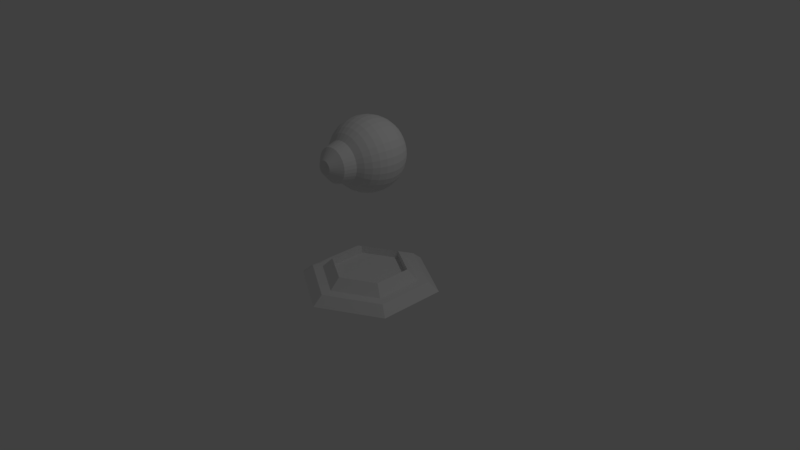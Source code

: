# Source: Turret.blend  (saved by Blender 2.79.0; exported with 4.5.12 LTS)
import bpy
from mathutils import Matrix  # noqa: F401  (used for matrix-valued properties, if any)

bpy.ops.wm.read_factory_settings(use_empty=True)
scene = bpy.context.scene
scene.name = 'Scene'

# ---- collections
col_collection_1 = bpy.data.collections.new('Collection 1'); scene.collection.children.link(col_collection_1)

# ---- world
world_world = bpy.data.worlds.new('World'); scene.world = world_world
world_world.color = (0.05088, 0.05088, 0.05088)
world_world.use_sun_shadow = False
world_world.sun_shadow_jitter_overblur = 0.0
world_world.cycles.sampling_method = 'MANUAL'

# ---- cameras
cam_camera = bpy.data.cameras.new('Camera')
cam_camera.clip_end = 100.0
cam_camera.lens = 35.0
cam_camera.sensor_width = 32.0
cam_camera.sensor_height = 18.0
cam_camera.ortho_scale = 7.314
cam_camera.dof.focus_distance = 0.0
cam_camera.dof.aperture_fstop = 128.0

# ---- lights
light_lamp = bpy.data.lights.new('Lamp', 'POINT')
light_lamp.transmission_factor = 0.0
light_lamp.cutoff_distance = 30.0
light_lamp.energy = 100.0
light_lamp.shadow_buffer_clip_start = 1.001
light_lamp.shadow_soft_size = 0.1
light_lamp.shadow_maximum_resolution = 0.006
light_lamp.use_absolute_resolution = True

# ---- meshes
me_sphere = bpy.data.meshes.new('Sphere')
me_sphere.from_pydata([(1.74e-07, 3.024e-06, 0.6168), (-0.09179, -0.01826, -0.4705), (-0.18, -0.03582, -0.4432), (-0.2614, -0.052, -0.3989), (-0.3327, -0.06618, -0.3392), (-0.3912, -0.07781, -0.2665), (-0.4347, -0.08646, -0.1836), (-0.4614, -0.09179, -0.09358), (-0.4705, -0.09358, 6.801e-07), (-0.4614, -0.09179, 0.09358), (-0.4347, -0.08646, 0.1836), (-0.3912, -0.07781, 0.2665), (-0.3327, -0.06617, 0.3392), (-0.2614, -0.05199, 0.3989), (-0.2201, -0.04377, 0.5512), (-0.09179, -0.01825, 0.6678), (-0.08646, -0.03582, -0.4705), (-0.1696, -0.07025, -0.4432), (-0.2462, -0.102, -0.3989), (-0.3134, -0.1298, -0.3392), (-0.3685, -0.1526, -0.2665), (-0.4094, -0.1696, -0.1836), (-0.4347, -0.18, -0.09358), (-0.4432, -0.1836, 1.348e-06), (-0.4347, -0.18, 0.09359), (-0.4094, -0.1696, 0.1836), (-0.3685, -0.1526, 0.2665), (-0.3134, -0.1298, 0.3392), (-0.2462, -0.102, 0.3989), (-0.2073, -0.08586, 0.5512), (-0.08646, -0.03581, 0.6678), (-0.07781, -0.052, -0.4705), (-0.1526, -0.102, -0.4432), (-0.2216, -0.1481, -0.3989), (-0.282, -0.1885, -0.3392), (-0.3316, -0.2216, -0.2665), (-0.3685, -0.2462, -0.1836), (-0.3912, -0.2614, -0.09358), (-0.3989, -0.2665, 1.963e-06), (-0.3912, -0.2614, 0.09359), (-0.3685, -0.2462, 0.1836), (-0.3316, -0.2216, 0.2665), (-0.282, -0.1884, 0.3392), (-0.2216, -0.1481, 0.3989), (-0.1866, -0.1246, 0.5512), (-0.07781, -0.05199, 0.6678), (-0.06617, -0.06618, -0.4705), (-0.1298, -0.1298, -0.4432), (-0.1884, -0.1885, -0.3989), (-0.2398, -0.2399, -0.3392), (-0.282, -0.282, -0.2665), (-0.3134, -0.3134, -0.1836), (-0.3327, -0.3327, -0.09358), (-0.3392, -0.3392, 2.5e-06), (-0.3327, -0.3327, 0.09359), (-0.3134, -0.3134, 0.1836), (-0.282, -0.282, 0.2665), (-0.2398, -0.2398, 0.3392), (-0.1884, -0.1884, 0.3989), (-0.1586, -0.1586, 0.5512), (-0.06617, -0.06617, 0.6678), (-0.05199, -0.07782, -0.4705), (-0.102, -0.1526, -0.4432), (-0.1481, -0.2216, -0.3989), (-0.1884, -0.282, -0.3392), (-0.2216, -0.3316, -0.2665), (-0.2462, -0.3685, -0.1836), (-0.2614, -0.3912, -0.09358), (-0.2665, -0.3989, 2.941e-06), (-0.2614, -0.3912, 0.09359), (-0.2462, -0.3685, 0.1836), (-0.2216, -0.3316, 0.2665), (-0.1884, -0.282, 0.3392), (-0.1481, -0.2216, 0.3989), (-0.1247, -0.1865, 0.5512), (-0.05199, -0.07781, 0.6678), (-0.03581, -0.08646, -0.4705), (-0.07025, -0.1696, -0.4432), (-0.102, -0.2462, -0.3989), (-0.1298, -0.3134, -0.3392), (-0.1526, -0.3685, -0.2665), (-0.1696, -0.4094, -0.1836), (-0.18, -0.4347, -0.09358), (-0.1836, -0.4432, 3.267e-06), (-0.18, -0.4347, 0.09359), (-0.1696, -0.4094, 0.1836), (-0.1526, -0.3685, 0.2665), (-0.1298, -0.3134, 0.3392), (-0.102, -0.2462, 0.3989), (-0.08586, -0.2073, 0.5512), (-0.03581, -0.08646, 0.6678), (-0.01826, -0.09179, -0.4705), (-0.03581, -0.18, -0.4432), (-0.05199, -0.2614, -0.3989), (-0.06617, -0.3327, -0.3392), (-0.07781, -0.3912, -0.2665), (-0.08646, -0.4347, -0.1836), (-0.09179, -0.4614, -0.09358), (-0.09358, -0.4705, 3.466e-06), (-0.09179, -0.4614, 0.09359), (-0.08646, -0.4347, 0.1836), (-0.07781, -0.3912, 0.2665), (-0.06617, -0.3327, 0.3392), (-0.05199, -0.2614, 0.3989), (-0.04377, -0.22, 0.5512), (-0.01826, -0.09178, 0.6678), (1.655e-07, -0.09359, -0.4705), (1.914e-07, -0.1836, -0.4432), (2.158e-07, -0.2665, -0.3989), (2.448e-07, -0.3392, -0.3392), (2.738e-07, -0.3989, -0.2665), (2.628e-07, -0.4432, -0.1836), (3.325e-07, -0.4705, -0.09358), (3.323e-07, -0.4797, 3.53e-06), (3.406e-07, -0.4705, 0.09359), (2.574e-07, -0.4432, 0.1836), (2.971e-07, -0.3989, 0.2665), (2.744e-07, -0.3392, 0.3392), (2.649e-07, -0.2665, 0.3989), (2.414e-07, -0.2244, 0.5512), (1.977e-07, -0.09358, 0.6678), (0.01826, -0.09179, -0.4705), (0.03581, -0.18, -0.4432), (0.05199, -0.2614, -0.3989), (0.06617, -0.3327, -0.3392), (0.07781, -0.3912, -0.2665), (0.08646, -0.4347, -0.1836), (0.09179, -0.4614, -0.09358), (0.09358, -0.4705, 3.458e-06), (0.09179, -0.4614, 0.09359), (0.08646, -0.4347, 0.1836), (0.07781, -0.3912, 0.2665), (0.06617, -0.3327, 0.3392), (0.05199, -0.2614, 0.3989), (0.04377, -0.22, 0.5512), (0.01826, -0.09178, 0.6678), (0.03581, -0.08646, -0.4705), (0.07025, -0.1696, -0.4432), (0.102, -0.2462, -0.3989), (0.1298, -0.3134, -0.3392), (0.1526, -0.3685, -0.2665), (0.1696, -0.4094, -0.1836), (0.18, -0.4347, -0.09358), (0.1836, -0.4432, 3.251e-06), (0.18, -0.4347, 0.09359), (0.1696, -0.4094, 0.1836), (0.1526, -0.3685, 0.2665), (0.1298, -0.3134, 0.3392), (0.102, -0.2462, 0.3989), (0.08586, -0.2073, 0.5512), (0.03581, -0.08646, 0.6678), (0.05199, -0.07782, -0.4705), (0.102, -0.1526, -0.4432), (0.1481, -0.2216, -0.3989), (0.1884, -0.282, -0.3392), (0.2216, -0.3316, -0.2665), (0.2462, -0.3685, -0.1836), (0.2614, -0.3912, -0.09358), (0.2665, -0.3989, 2.917e-06), (0.2614, -0.3912, 0.09359), (0.2462, -0.3685, 0.1836), (0.2216, -0.3316, 0.2665), (0.1884, -0.282, 0.3392), (0.1481, -0.2216, 0.3989), (0.1247, -0.1865, 0.5512), (0.05199, -0.07781, 0.6678), (0.06617, -0.06618, -0.4705), (0.1298, -0.1298, -0.4432), (0.1884, -0.1885, -0.3989), (0.2398, -0.2399, -0.3392), (0.282, -0.282, -0.2665), (0.3134, -0.3134, -0.1836), (0.3327, -0.3327, -0.09358), (0.3392, -0.3392, 2.471e-06), (0.3327, -0.3327, 0.09359), (0.3134, -0.3134, 0.1836), (0.282, -0.282, 0.2665), (0.2398, -0.2398, 0.3392), (0.1884, -0.1884, 0.3989), (0.1586, -0.1586, 0.5512), (0.06617, -0.06617, 0.6678), (0.07781, -0.052, -0.4705), (0.1526, -0.102, -0.4432), (0.2216, -0.1481, -0.3989), (0.282, -0.1884, -0.3392), (0.3316, -0.2216, -0.2665), (0.3685, -0.2462, -0.1836), (0.3912, -0.2614, -0.09358), (0.3989, -0.2665, 1.928e-06), (0.3912, -0.2614, 0.09359), (0.3685, -0.2462, 0.1836), (0.3316, -0.2216, 0.2665), (0.282, -0.1884, 0.3392), (0.2216, -0.1481, 0.3989), (0.1866, -0.1246, 0.5512), (0.07781, -0.05199, 0.6678), (0.08646, -0.03582, -0.4705), (0.1696, -0.07025, -0.4432), (0.2462, -0.102, -0.3989), (0.3134, -0.1298, -0.3392), (0.3685, -0.1526, -0.2665), (0.4094, -0.1696, -0.1836), (0.4347, -0.18, -0.09358), (0.4432, -0.1836, 1.309e-06), (0.4347, -0.18, 0.09359), (0.4094, -0.1696, 0.1836), (0.3685, -0.1526, 0.2665), (0.3134, -0.1298, 0.3392), (0.2462, -0.102, 0.3989), (0.2073, -0.08586, 0.5512), (0.08646, -0.03581, 0.6678), (0.09179, -0.01826, -0.4705), (0.18, -0.03582, -0.4432), (0.2614, -0.052, -0.3989), (0.3327, -0.06618, -0.3392), (0.3912, -0.07781, -0.2665), (0.4347, -0.08646, -0.1836), (0.4614, -0.09179, -0.09358), (0.4705, -0.09358, 6.39e-07), (0.4614, -0.09179, 0.09358), (0.4347, -0.08646, 0.1836), (0.3912, -0.07781, 0.2665), (0.3327, -0.06617, 0.3392), (0.2614, -0.05199, 0.3989), (0.2201, -0.04377, 0.5512), (0.09179, -0.01825, 0.6678), (0.09358, -3.465e-06, -0.4705), (0.1836, -3.257e-06, -0.4432), (0.2665, -2.894e-06, -0.3989), (0.3392, -2.403e-06, -0.3392), (0.3989, -1.815e-06, -0.2665), (0.4432, -1.256e-06, -0.1836), (0.4705, -5.071e-07, -0.09358), (0.4797, 1.987e-07, -5.719e-08), (0.4705, 8.844e-07, 0.09358), (0.4432, 1.473e-06, 0.1836), (0.3989, 2.148e-06, 0.2665), (0.3392, 2.641e-06, 0.3392), (0.2665, 3.054e-06, 0.3989), (0.2244, 4.172e-06, 0.5512), (0.09358, 3.534e-06, 0.6678), (0.09179, 0.01825, -0.4705), (0.18, 0.03581, -0.4432), (0.2614, 0.05199, -0.3989), (0.3327, 0.06617, -0.3392), (0.3912, 0.07781, -0.2665), (0.4347, 0.08646, -0.1836), (0.4614, 0.09179, -0.09358), (0.4705, 0.09358, -7.526e-07), (0.4614, 0.09179, 0.09358), (0.4347, 0.08646, 0.1836), (0.3912, 0.07781, 0.2665), (0.3327, 0.06618, 0.3392), (0.2614, 0.052, 0.3989), (0.2201, 0.04378, 0.5512), (0.09179, 0.01826, 0.6678), (2.797e-07, -3.507e-06, -0.4797), (0.08646, 0.03581, -0.4705), (0.1696, 0.07025, -0.4432), (0.2462, 0.102, -0.3989), (0.3134, 0.1298, -0.3392), (0.3685, 0.1526, -0.2665), (0.4094, 0.1696, -0.1836), (0.4347, 0.18, -0.09359), (0.4432, 0.1836, -1.42e-06), (0.4347, 0.18, 0.09358), (0.4094, 0.1696, 0.1836), (0.3685, 0.1526, 0.2665), (0.3134, 0.1298, 0.3392), (0.2462, 0.102, 0.3989), (0.2073, 0.08586, 0.5512), (0.08646, 0.03582, 0.6678), (0.07781, 0.05199, -0.4705), (0.1526, 0.102, -0.4432), (0.2216, 0.1481, -0.3989), (0.282, 0.1884, -0.3392), (0.3316, 0.2216, -0.2665), (0.3685, 0.2462, -0.1836), (0.3912, 0.2614, -0.09359), (0.3989, 0.2665, -2.035e-06), (0.3912, 0.2614, 0.09358), (0.3685, 0.2462, 0.1836), (0.3316, 0.2216, 0.2665), (0.282, 0.1885, 0.3392), (0.2216, 0.1481, 0.3989), (0.1866, 0.1247, 0.5512), (0.07781, 0.052, 0.6678), (0.06617, 0.06617, -0.4705), (0.1298, 0.1298, -0.4432), (0.1884, 0.1884, -0.3989), (0.2398, 0.2398, -0.3392), (0.282, 0.282, -0.2665), (0.3134, 0.3134, -0.1836), (0.3327, 0.3327, -0.09359), (0.3392, 0.3392, -2.573e-06), (0.3327, 0.3327, 0.09358), (0.3134, 0.3134, 0.1836), (0.282, 0.282, 0.2665), (0.2398, 0.2399, 0.3392), (0.1884, 0.1885, 0.3989), (0.1586, 0.1587, 0.5512), (0.06617, 0.06618, 0.6678), (0.05199, 0.07781, -0.4705), (0.102, 0.1526, -0.4432), (0.1481, 0.2216, -0.3989), (0.1884, 0.282, -0.3392), (0.2216, 0.3316, -0.2665), (0.2462, 0.3685, -0.1836), (0.2614, 0.3912, -0.09359), (0.2665, 0.3989, -3.013e-06), (0.2614, 0.3912, 0.09358), (0.2462, 0.3685, 0.1836), (0.2216, 0.3316, 0.2665), (0.1884, 0.282, 0.3392), (0.1481, 0.2216, 0.3989), (0.1247, 0.1866, 0.5512), (0.05199, 0.07782, 0.6678), (0.03581, 0.08646, -0.4705), (0.07025, 0.1696, -0.4432), (0.102, 0.2462, -0.3989), (0.1298, 0.3134, -0.3392), (0.1526, 0.3685, -0.2665), (0.1696, 0.4094, -0.1836), (0.18, 0.4347, -0.09359), (0.1836, 0.4432, -3.339e-06), (0.18, 0.4347, 0.09358), (0.1696, 0.4094, 0.1836), (0.1526, 0.3685, 0.2665), (0.1298, 0.3134, 0.3392), (0.102, 0.2462, 0.3989), (0.08586, 0.2073, 0.5512), (0.03581, 0.08646, 0.6678), (0.01826, 0.09178, -0.4705), (0.03581, 0.18, -0.4432), (0.05199, 0.2614, -0.3989), (0.06617, 0.3327, -0.3392), (0.07781, 0.3912, -0.2665), (0.08646, 0.4347, -0.1836), (0.09179, 0.4614, -0.09359), (0.09358, 0.4705, -3.538e-06), (0.09179, 0.4614, 0.09358), (0.08646, 0.4347, 0.1836), (0.07781, 0.3912, 0.2665), (0.06617, 0.3327, 0.3392), (0.05199, 0.2614, 0.3989), (0.04377, 0.2201, 0.5512), (0.01826, 0.09179, 0.6678), (9.96e-08, 0.09358, -0.4705), (5.824e-08, 0.1836, -0.4432), (3.415e-08, 0.2665, -0.3989), (-3.253e-08, 0.3392, -0.3392), (-6.952e-08, 0.3989, -0.2665), (5.966e-09, 0.4432, -0.1836), (-1.059e-07, 0.4705, -0.09359), (-8.325e-08, 0.4797, -3.603e-06), (-9.771e-08, 0.4705, 0.09358), (2.201e-08, 0.4432, 0.1836), (-4.622e-08, 0.3989, 0.2665), (-2.873e-09, 0.3392, 0.3392), (5.829e-08, 0.2665, 0.3989), (6.991e-08, 0.2244, 0.5512), (1.425e-07, 0.09359, 0.6678), (-0.01826, 0.09178, -0.4705), (-0.03581, 0.18, -0.4432), (-0.05199, 0.2614, -0.3989), (-0.06617, 0.3327, -0.3392), (-0.07781, 0.3912, -0.2665), (-0.08646, 0.4347, -0.1836), (-0.09179, 0.4614, -0.09359), (-0.09358, 0.4705, -3.53e-06), (-0.09179, 0.4614, 0.09358), (-0.08646, 0.4347, 0.1836), (-0.07781, 0.3912, 0.2665), (-0.06617, 0.3327, 0.3392), (-0.05199, 0.2614, 0.3989), (-0.04377, 0.2201, 0.5512), (-0.01826, 0.09179, 0.6678), (-0.03581, 0.08646, -0.4705), (-0.07025, 0.1696, -0.4432), (-0.102, 0.2462, -0.3989), (-0.1298, 0.3134, -0.3392), (-0.1526, 0.3685, -0.2665), (-0.1696, 0.4094, -0.1836), (-0.18, 0.4347, -0.09359), (-0.1836, 0.4432, -3.323e-06), (-0.18, 0.4347, 0.09358), (-0.1696, 0.4094, 0.1836), (-0.1526, 0.3685, 0.2665), (-0.1298, 0.3134, 0.3392), (-0.102, 0.2462, 0.3989), (-0.08586, 0.2073, 0.5512), (-0.03581, 0.08646, 0.6678), (-0.05199, 0.07781, -0.4705), (-0.102, 0.1526, -0.4432), (-0.1481, 0.2216, -0.3989), (-0.1884, 0.282, -0.3392), (-0.2216, 0.3316, -0.2665), (-0.2462, 0.3685, -0.1836), (-0.2614, 0.3912, -0.09359), (-0.2665, 0.3989, -2.99e-06), (-0.2614, 0.3912, 0.09358), (-0.2462, 0.3685, 0.1836), (-0.2216, 0.3316, 0.2665), (-0.1884, 0.282, 0.3392), (-0.1481, 0.2216, 0.3989), (-0.1247, 0.1866, 0.5512), (-0.05199, 0.07782, 0.6678), (-0.06617, 0.06617, -0.4705), (-0.1298, 0.1298, -0.4432), (-0.1884, 0.1884, -0.3989), (-0.2398, 0.2398, -0.3392), (-0.282, 0.282, -0.2665), (-0.3134, 0.3134, -0.1836), (-0.3327, 0.3327, -0.09359), (-0.3392, 0.3392, -2.543e-06), (-0.3327, 0.3327, 0.09358), (-0.3134, 0.3134, 0.1836), (-0.282, 0.282, 0.2665), (-0.2398, 0.2399, 0.3392), (-0.1884, 0.1885, 0.3989), (-0.1586, 0.1587, 0.5512), (-0.06617, 0.06618, 0.6678), (-0.07781, 0.05199, -0.4705), (-0.1526, 0.102, -0.4432), (-0.2216, 0.1481, -0.3989), (-0.282, 0.1884, -0.3392), (-0.3316, 0.2216, -0.2665), (-0.3685, 0.2462, -0.1836), (-0.3912, 0.2614, -0.09359), (-0.3989, 0.2665, -2e-06), (-0.3912, 0.2614, 0.09358), (-0.3685, 0.2462, 0.1836), (-0.3316, 0.2216, 0.2665), (-0.282, 0.1884, 0.3392), (-0.2216, 0.1481, 0.3989), (-0.1866, 0.1247, 0.5512), (-0.07781, 0.052, 0.6678), (-0.08646, 0.03581, -0.4705), (-0.1696, 0.07025, -0.4432), (-0.2462, 0.102, -0.3989), (-0.3134, 0.1298, -0.3392), (-0.3685, 0.1526, -0.2665), (-0.4094, 0.1696, -0.1836), (-0.4347, 0.18, -0.09359), (-0.4432, 0.1836, -1.382e-06), (-0.4347, 0.18, 0.09358), (-0.4094, 0.1696, 0.1836), (-0.3685, 0.1526, 0.2665), (-0.3134, 0.1298, 0.3392), (-0.2462, 0.102, 0.3989), (-0.2073, 0.08586, 0.5512), (-0.08646, 0.03582, 0.6678), (-0.09179, 0.01825, -0.4705), (-0.18, 0.03581, -0.4432), (-0.2614, 0.05199, -0.3989), (-0.3327, 0.06617, -0.3392), (-0.3912, 0.07781, -0.2665), (-0.4347, 0.08646, -0.1836), (-0.4614, 0.09178, -0.09358), (-0.4705, 0.09358, -7.114e-07), (-0.4614, 0.09179, 0.09358), (-0.4347, 0.08646, 0.1836), (-0.3912, 0.07781, 0.2665), (-0.3327, 0.06618, 0.3392), (-0.2614, 0.052, 0.3989), (-0.2201, 0.04378, 0.5512), (-0.09179, 0.01826, 0.6678), (-0.09358, -3.545e-06, -0.4705), (-0.1836, -3.39e-06, -0.4432), (-0.2665, -3.101e-06, -0.3989), (-0.3392, -2.702e-06, -0.3392), (-0.3989, -2.237e-06, -0.2665), (-0.4432, -1.534e-06, -0.1836), (-0.4705, -9.669e-07, -0.09358), (-0.4797, -2.812e-07, -1.525e-08), (-0.4705, 4.247e-07, 0.09358), (-0.4432, 1.195e-06, 0.1836), (-0.3989, 1.726e-06, 0.2665), (-0.3392, 2.342e-06, 0.3392), (-0.2665, 2.823e-06, 0.3989), (-0.2244, 3.988e-06, 0.5512), (-0.09358, 3.47e-06, 0.6678)], [], [(469, 468, 2, 3), (477, 476, 10, 11), (470, 469, 3, 4), (478, 477, 11, 12), (471, 470, 4, 5), (479, 478, 12, 13), (472, 471, 5, 6), (480, 479, 13, 14), (473, 472, 6, 7), (481, 480, 14, 15), (474, 473, 7, 8), (467, 256, 1), (0, 481, 15), (475, 474, 8, 9), (468, 467, 1, 2), (476, 475, 9, 10), (9, 8, 23, 24), (2, 1, 16, 17), (10, 9, 24, 25), (3, 2, 17, 18), (11, 10, 25, 26), (4, 3, 18, 19), (12, 11, 26, 27), (5, 4, 19, 20), (13, 12, 27, 28), (6, 5, 20, 21), (14, 13, 28, 29), (7, 6, 21, 22), (15, 14, 29, 30), (8, 7, 22, 23), (1, 256, 16), (0, 15, 30), (28, 27, 42, 43), (21, 20, 35, 36), (29, 28, 43, 44), (22, 21, 36, 37), (30, 29, 44, 45), (23, 22, 37, 38), (16, 256, 31), (0, 30, 45), (24, 23, 38, 39), (17, 16, 31, 32), (25, 24, 39, 40), (18, 17, 32, 33), (26, 25, 40, 41), (19, 18, 33, 34), (27, 26, 41, 42), (20, 19, 34, 35), (40, 39, 54, 55), (33, 32, 47, 48), (41, 40, 55, 56), (34, 33, 48, 49), (42, 41, 56, 57), (35, 34, 49, 50), (43, 42, 57, 58), (36, 35, 50, 51), (44, 43, 58, 59), (37, 36, 51, 52), (45, 44, 59, 60), (38, 37, 52, 53), (31, 256, 46), (0, 45, 60), (39, 38, 53, 54), (32, 31, 46, 47), (59, 58, 73, 74), (52, 51, 66, 67), (60, 59, 74, 75), (53, 52, 67, 68), (46, 256, 61), (0, 60, 75), (54, 53, 68, 69), (47, 46, 61, 62), (55, 54, 69, 70), (48, 47, 62, 63), (56, 55, 70, 71), (49, 48, 63, 64), (57, 56, 71, 72), (50, 49, 64, 65), (58, 57, 72, 73), (51, 50, 65, 66), (63, 62, 77, 78), (71, 70, 85, 86), (64, 63, 78, 79), (72, 71, 86, 87), (65, 64, 79, 80), (73, 72, 87, 88), (66, 65, 80, 81), (74, 73, 88, 89), (67, 66, 81, 82), (75, 74, 89, 90), (68, 67, 82, 83), (61, 256, 76), (0, 75, 90), (69, 68, 83, 84), (62, 61, 76, 77), (70, 69, 84, 85), (82, 81, 96, 97), (90, 89, 104, 105), (83, 82, 97, 98), (76, 256, 91), (0, 90, 105), (84, 83, 98, 99), (77, 76, 91, 92), (85, 84, 99, 100), (78, 77, 92, 93), (86, 85, 100, 101), (79, 78, 93, 94), (87, 86, 101, 102), (80, 79, 94, 95), (88, 87, 102, 103), (81, 80, 95, 96), (89, 88, 103, 104), (101, 100, 115, 116), (94, 93, 108, 109), (102, 101, 116, 117), (95, 94, 109, 110), (103, 102, 117, 118), (96, 95, 110, 111), (104, 103, 118, 119), (97, 96, 111, 112), (105, 104, 119, 120), (98, 97, 112, 113), (91, 256, 106), (0, 105, 120), (99, 98, 113, 114), (92, 91, 106, 107), (100, 99, 114, 115), (93, 92, 107, 108), (120, 119, 134, 135), (113, 112, 127, 128), (106, 256, 121), (0, 120, 135), (114, 113, 128, 129), (107, 106, 121, 122), (115, 114, 129, 130), (108, 107, 122, 123), (116, 115, 130, 131), (109, 108, 123, 124), (117, 116, 131, 132), (110, 109, 124, 125), (118, 117, 132, 133), (111, 110, 125, 126), (119, 118, 133, 134), (112, 111, 126, 127), (124, 123, 138, 139), (132, 131, 146, 147), (125, 124, 139, 140), (133, 132, 147, 148), (126, 125, 140, 141), (134, 133, 148, 149), (127, 126, 141, 142), (135, 134, 149, 150), (128, 127, 142, 143), (121, 256, 136), (0, 135, 150), (129, 128, 143, 144), (122, 121, 136, 137), (130, 129, 144, 145), (123, 122, 137, 138), (131, 130, 145, 146), (143, 142, 157, 158), (136, 256, 151), (0, 150, 165), (144, 143, 158, 159), (137, 136, 151, 152), (145, 144, 159, 160), (138, 137, 152, 153), (146, 145, 160, 161), (139, 138, 153, 154), (147, 146, 161, 162), (140, 139, 154, 155), (148, 147, 162, 163), (141, 140, 155, 156), (149, 148, 163, 164), (142, 141, 156, 157), (150, 149, 164, 165), (162, 161, 176, 177), (155, 154, 169, 170), (163, 162, 177, 178), (156, 155, 170, 171), (164, 163, 178, 179), (157, 156, 171, 172), (165, 164, 179, 180), (158, 157, 172, 173), (151, 256, 166), (0, 165, 180), (159, 158, 173, 174), (152, 151, 166, 167), (160, 159, 174, 175), (153, 152, 167, 168), (161, 160, 175, 176), (154, 153, 168, 169), (0, 180, 195), (174, 173, 188, 189), (167, 166, 181, 182), (175, 174, 189, 190), (168, 167, 182, 183), (176, 175, 190, 191), (169, 168, 183, 184), (177, 176, 191, 192), (170, 169, 184, 185), (178, 177, 192, 193), (171, 170, 185, 186), (179, 178, 193, 194), (172, 171, 186, 187), (180, 179, 194, 195), (173, 172, 187, 188), (166, 256, 181), (193, 192, 207, 208), (186, 185, 200, 201), (194, 193, 208, 209), (187, 186, 201, 202), (195, 194, 209, 210), (188, 187, 202, 203), (181, 256, 196), (0, 195, 210), (189, 188, 203, 204), (182, 181, 196, 197), (190, 189, 204, 205), (183, 182, 197, 198), (191, 190, 205, 206), (184, 183, 198, 199), (192, 191, 206, 207), (185, 184, 199, 200), (197, 196, 211, 212), (205, 204, 219, 220), (198, 197, 212, 213), (206, 205, 220, 221), (199, 198, 213, 214), (207, 206, 221, 222), (200, 199, 214, 215), (208, 207, 222, 223), (201, 200, 215, 216), (209, 208, 223, 224), (202, 201, 216, 217), (210, 209, 224, 225), (203, 202, 217, 218), (196, 256, 211), (0, 210, 225), (204, 203, 218, 219), (216, 215, 230, 231), (224, 223, 238, 239), (217, 216, 231, 232), (225, 224, 239, 240), (218, 217, 232, 233), (211, 256, 226), (0, 225, 240), (219, 218, 233, 234), (212, 211, 226, 227), (220, 219, 234, 235), (213, 212, 227, 228), (221, 220, 235, 236), (214, 213, 228, 229), (222, 221, 236, 237), (215, 214, 229, 230), (223, 222, 237, 238), (235, 234, 249, 250), (228, 227, 242, 243), (236, 235, 250, 251), (229, 228, 243, 244), (237, 236, 251, 252), (230, 229, 244, 245), (238, 237, 252, 253), (231, 230, 245, 246), (239, 238, 253, 254), (232, 231, 246, 247), (240, 239, 254, 255), (233, 232, 247, 248), (226, 256, 241), (0, 240, 255), (234, 233, 248, 249), (227, 226, 241, 242), (254, 253, 269, 270), (247, 246, 262, 263), (255, 254, 270, 271), (248, 247, 263, 264), (241, 256, 257), (0, 255, 271), (249, 248, 264, 265), (242, 241, 257, 258), (250, 249, 265, 266), (243, 242, 258, 259), (251, 250, 266, 267), (244, 243, 259, 260), (252, 251, 267, 268), (245, 244, 260, 261), (253, 252, 268, 269), (246, 245, 261, 262), (259, 258, 273, 274), (267, 266, 281, 282), (260, 259, 274, 275), (268, 267, 282, 283), (261, 260, 275, 276), (269, 268, 283, 284), (262, 261, 276, 277), (270, 269, 284, 285), (263, 262, 277, 278), (271, 270, 285, 286), (264, 263, 278, 279), (257, 256, 272), (0, 271, 286), (265, 264, 279, 280), (258, 257, 272, 273), (266, 265, 280, 281), (278, 277, 292, 293), (286, 285, 300, 301), (279, 278, 293, 294), (272, 256, 287), (0, 286, 301), (280, 279, 294, 295), (273, 272, 287, 288), (281, 280, 295, 296), (274, 273, 288, 289), (282, 281, 296, 297), (275, 274, 289, 290), (283, 282, 297, 298), (276, 275, 290, 291), (284, 283, 298, 299), (277, 276, 291, 292), (285, 284, 299, 300), (297, 296, 311, 312), (290, 289, 304, 305), (298, 297, 312, 313), (291, 290, 305, 306), (299, 298, 313, 314), (292, 291, 306, 307), (300, 299, 314, 315), (293, 292, 307, 308), (301, 300, 315, 316), (294, 293, 308, 309), (287, 256, 302), (0, 301, 316), (295, 294, 309, 310), (288, 287, 302, 303), (296, 295, 310, 311), (289, 288, 303, 304), (316, 315, 330, 331), (309, 308, 323, 324), (302, 256, 317), (0, 316, 331), (310, 309, 324, 325), (303, 302, 317, 318), (311, 310, 325, 326), (304, 303, 318, 319), (312, 311, 326, 327), (305, 304, 319, 320), (313, 312, 327, 328), (306, 305, 320, 321), (314, 313, 328, 329), (307, 306, 321, 322), (315, 314, 329, 330), (308, 307, 322, 323), (328, 327, 342, 343), (321, 320, 335, 336), (329, 328, 343, 344), (322, 321, 336, 337), (330, 329, 344, 345), (323, 322, 337, 338), (331, 330, 345, 346), (324, 323, 338, 339), (317, 256, 332), (0, 331, 346), (325, 324, 339, 340), (318, 317, 332, 333), (326, 325, 340, 341), (319, 318, 333, 334), (327, 326, 341, 342), (320, 319, 334, 335), (332, 256, 347), (0, 346, 361), (340, 339, 354, 355), (333, 332, 347, 348), (341, 340, 355, 356), (334, 333, 348, 349), (342, 341, 356, 357), (335, 334, 349, 350), (343, 342, 357, 358), (336, 335, 350, 351), (344, 343, 358, 359), (337, 336, 351, 352), (345, 344, 359, 360), (338, 337, 352, 353), (346, 345, 360, 361), (339, 338, 353, 354), (351, 350, 365, 366), (359, 358, 373, 374), (352, 351, 366, 367), (360, 359, 374, 375), (353, 352, 367, 368), (361, 360, 375, 376), (354, 353, 368, 369), (347, 256, 362), (0, 361, 376), (355, 354, 369, 370), (348, 347, 362, 363), (356, 355, 370, 371), (349, 348, 363, 364), (357, 356, 371, 372), (350, 349, 364, 365), (358, 357, 372, 373), (370, 369, 384, 385), (363, 362, 377, 378), (371, 370, 385, 386), (364, 363, 378, 379), (372, 371, 386, 387), (365, 364, 379, 380), (373, 372, 387, 388), (366, 365, 380, 381), (374, 373, 388, 389), (367, 366, 381, 382), (375, 374, 389, 390), (368, 367, 382, 383), (376, 375, 390, 391), (369, 368, 383, 384), (362, 256, 377), (0, 376, 391), (389, 388, 403, 404), (382, 381, 396, 397), (390, 389, 404, 405), (383, 382, 397, 398), (391, 390, 405, 406), (384, 383, 398, 399), (377, 256, 392), (0, 391, 406), (385, 384, 399, 400), (378, 377, 392, 393), (386, 385, 400, 401), (379, 378, 393, 394), (387, 386, 401, 402), (380, 379, 394, 395), (388, 387, 402, 403), (381, 380, 395, 396), (393, 392, 407, 408), (401, 400, 415, 416), (394, 393, 408, 409), (402, 401, 416, 417), (395, 394, 409, 410), (403, 402, 417, 418), (396, 395, 410, 411), (404, 403, 418, 419), (397, 396, 411, 412), (405, 404, 419, 420), (398, 397, 412, 413), (406, 405, 420, 421), (399, 398, 413, 414), (392, 256, 407), (0, 406, 421), (400, 399, 414, 415), (412, 411, 426, 427), (420, 419, 434, 435), (413, 412, 427, 428), (421, 420, 435, 436), (414, 413, 428, 429), (407, 256, 422), (0, 421, 436), (415, 414, 429, 430), (408, 407, 422, 423), (416, 415, 430, 431), (409, 408, 423, 424), (417, 416, 431, 432), (410, 409, 424, 425), (418, 417, 432, 433), (411, 410, 425, 426), (419, 418, 433, 434), (431, 430, 445, 446), (424, 423, 438, 439), (432, 431, 446, 447), (425, 424, 439, 440), (433, 432, 447, 448), (426, 425, 440, 441), (434, 433, 448, 449), (427, 426, 441, 442), (435, 434, 449, 450), (428, 427, 442, 443), (436, 435, 450, 451), (429, 428, 443, 444), (422, 256, 437), (0, 436, 451), (430, 429, 444, 445), (423, 422, 437, 438), (450, 449, 464, 465), (443, 442, 457, 458), (451, 450, 465, 466), (444, 443, 458, 459), (437, 256, 452), (0, 451, 466), (445, 444, 459, 460), (438, 437, 452, 453), (446, 445, 460, 461), (439, 438, 453, 454), (447, 446, 461, 462), (440, 439, 454, 455), (448, 447, 462, 463), (441, 440, 455, 456), (449, 448, 463, 464), (442, 441, 456, 457), (462, 461, 476, 477), (455, 454, 469, 470), (463, 462, 477, 478), (456, 455, 470, 471), (464, 463, 478, 479), (457, 456, 471, 472), (465, 464, 479, 480), (458, 457, 472, 473), (466, 465, 480, 481), (459, 458, 473, 474), (452, 256, 467), (0, 466, 481), (460, 459, 474, 475), (453, 452, 467, 468), (461, 460, 475, 476), (454, 453, 468, 469)])
_uv = me_sphere.uv_layers.new(name='UVMap')
_uv.uv.foreach_set('vector', [0.5997, 0.7312, 0.5639, 0.7122, 0.5705, 0.6964, 0.6094, 0.7083, 0.413, 0.2846, 0.403, 0.2431, 0.4416, 0.241, 0.4478, 0.2828, 0.6314, 0.7481, 0.5997, 0.7312, 0.6094, 0.7083, 0.6437, 0.7189, 0.4266, 0.3222, 0.413, 0.2846, 0.4478, 0.2828, 0.4562, 0.3206, 0.6578, 0.7622, 0.6314, 0.7481, 0.6437, 0.7189, 0.6722, 0.7278, 0.4431, 0.3543, 0.4266, 0.3222, 0.4562, 0.3206, 0.4663, 0.3531, 0.403, 0.07002, 0.413, 0.03338, 0.4478, 0.0315, 0.4416, 0.06794, 0.4527, 0.4285, 0.4431, 0.3543, 0.4663, 0.3531, 0.4722, 0.4274, 0.3968, 0.1109, 0.403, 0.07002, 0.4416, 0.06794, 0.4378, 0.1087, 0.4823, 0.4907, 0.4527, 0.4285, 0.4722, 0.4274, 0.4905, 0.4902, 0.3947, 0.1545, 0.3968, 0.1109, 0.4378, 0.1087, 0.4365, 0.1523, 0.5253, 0.6918, 0.4855, 0.6707, 0.5287, 0.6837, 0.9487, 0.5975, 0.9946, 0.5752, 0.9979, 0.5832, 0.3968, 0.1992, 0.3947, 0.1545, 0.4365, 0.1523, 0.4378, 0.197, 0.5639, 0.7122, 0.5253, 0.6918, 0.5287, 0.6837, 0.5705, 0.6964, 0.403, 0.2431, 0.3968, 0.1992, 0.4378, 0.197, 0.4416, 0.241, 0.4378, 0.197, 0.4365, 0.1523, 0.4809, 0.1511, 0.4814, 0.1958, 0.5705, 0.6964, 0.5287, 0.6837, 0.5304, 0.6752, 0.5739, 0.6796, 0.4416, 0.241, 0.4378, 0.197, 0.4814, 0.1958, 0.4827, 0.24, 0.6094, 0.7083, 0.5705, 0.6964, 0.5739, 0.6796, 0.6143, 0.6839, 0.4478, 0.2828, 0.4416, 0.241, 0.4827, 0.24, 0.4848, 0.2818, 0.6437, 0.7189, 0.6094, 0.7083, 0.6143, 0.6839, 0.65, 0.6879, 0.4562, 0.3206, 0.4478, 0.2828, 0.4848, 0.2818, 0.4876, 0.3198, 0.4478, 0.0315, 0.4562, 0.0008124, 0.4876, 0.0, 0.4848, 0.03055, 0.4663, 0.3531, 0.4562, 0.3206, 0.4876, 0.3198, 0.491, 0.3524, 0.4416, 0.06794, 0.4478, 0.0315, 0.4848, 0.03055, 0.4827, 0.06688, 0.4722, 0.4274, 0.4663, 0.3531, 0.491, 0.3524, 0.493, 0.4269, 0.4378, 0.1087, 0.4416, 0.06794, 0.4827, 0.06688, 0.4814, 0.1076, 0.4905, 0.4902, 0.4722, 0.4274, 0.493, 0.4269, 0.4992, 0.49, 0.4365, 0.1523, 0.4378, 0.1087, 0.4814, 0.1076, 0.4809, 0.1511, 0.5287, 0.6837, 0.4855, 0.6707, 0.5304, 0.6752, 0.9487, 0.5975, 0.9979, 0.5832, 0.9997, 0.5916, 0.491, 0.3524, 0.4876, 0.3198, 0.5196, 0.3198, 0.5162, 0.3524, 0.4827, 0.06688, 0.4848, 0.03055, 0.5224, 0.03055, 0.5245, 0.06688, 0.493, 0.4269, 0.491, 0.3524, 0.5162, 0.3524, 0.5142, 0.4269, 0.4814, 0.1076, 0.4827, 0.06688, 0.5245, 0.06688, 0.5258, 0.1076, 0.4992, 0.49, 0.493, 0.4269, 0.5142, 0.4269, 0.508, 0.49, 0.4809, 0.1511, 0.4814, 0.1076, 0.5258, 0.1076, 0.5262, 0.1511, 0.5304, 0.6752, 0.4855, 0.6707, 0.5304, 0.6665, 0.9487, 0.5975, 0.9997, 0.5916, 1.0, 0.5999, 0.4814, 0.1958, 0.4809, 0.1511, 0.5262, 0.1511, 0.5258, 0.1958, 0.5739, 0.6796, 0.5304, 0.6752, 0.5304, 0.6665, 0.5739, 0.6625, 0.4827, 0.24, 0.4814, 0.1958, 0.5258, 0.1958, 0.5245, 0.24, 0.6143, 0.6839, 0.5739, 0.6796, 0.5739, 0.6625, 0.6143, 0.6591, 0.4848, 0.2818, 0.4827, 0.24, 0.5245, 0.24, 0.5224, 0.2818, 0.65, 0.6879, 0.6143, 0.6839, 0.6143, 0.6591, 0.65, 0.6563, 0.4876, 0.3198, 0.4848, 0.2818, 0.5224, 0.2818, 0.5196, 0.3198, 0.4848, 0.03055, 0.4876, 0.0, 0.5196, 1.417e-08, 0.5224, 0.03055, 0.5245, 0.24, 0.5258, 0.1958, 0.5693, 0.197, 0.5655, 0.241, 0.6143, 0.6591, 0.5739, 0.6625, 0.5706, 0.6457, 0.6094, 0.6347, 0.5224, 0.2818, 0.5245, 0.24, 0.5655, 0.241, 0.5593, 0.2828, 0.65, 0.6563, 0.6143, 0.6591, 0.6094, 0.6347, 0.6438, 0.6253, 0.5196, 0.3198, 0.5224, 0.2818, 0.5593, 0.2828, 0.551, 0.3206, 0.5224, 0.03055, 0.5196, 1.417e-08, 0.551, 0.0008124, 0.5593, 0.0315, 0.5162, 0.3524, 0.5196, 0.3198, 0.551, 0.3206, 0.5408, 0.3531, 0.5245, 0.06688, 0.5224, 0.03055, 0.5593, 0.0315, 0.5655, 0.06794, 0.5142, 0.4269, 0.5162, 0.3524, 0.5408, 0.3531, 0.5349, 0.4274, 0.5258, 0.1076, 0.5245, 0.06688, 0.5655, 0.06794, 0.5693, 0.1087, 0.508, 0.49, 0.5142, 0.4269, 0.5349, 0.4274, 0.5167, 0.4902, 0.5262, 0.1511, 0.5258, 0.1076, 0.5693, 0.1087, 0.5706, 0.1523, 0.5304, 0.6665, 0.4855, 0.6707, 0.5287, 0.6579, 0.9487, 0.5975, 1.0, 0.5999, 0.9988, 0.6078, 0.5258, 0.1958, 0.5262, 0.1511, 0.5706, 0.1523, 0.5693, 0.197, 0.5739, 0.6625, 0.5304, 0.6665, 0.5287, 0.6579, 0.5706, 0.6457, 0.5349, 0.4274, 0.5408, 0.3531, 0.5641, 0.3543, 0.5545, 0.4285, 0.5693, 0.1087, 0.5655, 0.06794, 0.6042, 0.07002, 0.6104, 0.1109, 0.5167, 0.4902, 0.5349, 0.4274, 0.5545, 0.4285, 0.5248, 0.4907, 0.5706, 0.1523, 0.5693, 0.1087, 0.6104, 0.1109, 0.6125, 0.1545, 0.5287, 0.6579, 0.4855, 0.6707, 0.5253, 0.6498, 0.9487, 0.5975, 0.9988, 0.6078, 0.9961, 0.6151, 0.5693, 0.197, 0.5706, 0.1523, 0.6125, 0.1545, 0.6104, 0.1992, 0.5706, 0.6457, 0.5287, 0.6579, 0.5253, 0.6498, 0.5639, 0.6299, 0.5655, 0.241, 0.5693, 0.197, 0.6104, 0.1992, 0.6042, 0.2431, 0.6094, 0.6347, 0.5706, 0.6457, 0.5639, 0.6299, 0.5998, 0.6118, 0.5593, 0.2828, 0.5655, 0.241, 0.6042, 0.2431, 0.5941, 0.2846, 0.6438, 0.6253, 0.6094, 0.6347, 0.5998, 0.6118, 0.6315, 0.5961, 0.551, 0.3206, 0.5593, 0.2828, 0.5941, 0.2846, 0.5806, 0.3222, 0.6723, 0.6177, 0.6438, 0.6253, 0.6315, 0.5961, 0.6579, 0.5834, 0.5408, 0.3531, 0.551, 0.3206, 0.5806, 0.3222, 0.5641, 0.3543, 0.5655, 0.06794, 0.5593, 0.0315, 0.5941, 0.03338, 0.6042, 0.07002, 0.5998, 0.6118, 0.5639, 0.6299, 0.5543, 0.6157, 0.5859, 0.5911, 0.5941, 0.2846, 0.6042, 0.2431, 0.639, 0.2461, 0.6254, 0.2874, 0.6315, 0.5961, 0.5998, 0.6118, 0.5859, 0.5911, 0.6138, 0.5698, 0.5806, 0.3222, 0.5941, 0.2846, 0.6254, 0.2874, 0.6072, 0.3245, 0.6579, 0.5834, 0.6315, 0.5961, 0.6138, 0.5698, 0.637, 0.5525, 0.5641, 0.3543, 0.5806, 0.3222, 0.6072, 0.3245, 0.585, 0.3562, 0.6042, 0.07002, 0.5941, 0.03338, 0.6254, 0.0361, 0.639, 0.07305, 0.5545, 0.4285, 0.5641, 0.3543, 0.585, 0.3562, 0.5721, 0.43, 0.6104, 0.1109, 0.6042, 0.07002, 0.639, 0.07305, 0.6473, 0.1141, 0.5248, 0.4907, 0.5545, 0.4285, 0.5721, 0.43, 0.5322, 0.4913, 0.6125, 0.1545, 0.6104, 0.1109, 0.6473, 0.1141, 0.6501, 0.1578, 0.5253, 0.6498, 0.4855, 0.6707, 0.5204, 0.6426, 0.9487, 0.5975, 0.9961, 0.6151, 0.992, 0.6214, 0.6104, 0.1992, 0.6125, 0.1545, 0.6501, 0.1578, 0.6473, 0.2024, 0.5639, 0.6299, 0.5253, 0.6498, 0.5204, 0.6426, 0.5543, 0.6157, 0.6042, 0.2431, 0.6104, 0.1992, 0.6473, 0.2024, 0.639, 0.2461, 0.7638, 0.3473, 0.7224, 0.3356, 0.7197, 0.3062, 0.761, 0.3161, 0.6723, 0.878, 0.7358, 0.8332, 0.7369, 0.8481, 0.6728, 0.8842, 0.808, 0.3524, 0.7638, 0.3473, 0.761, 0.3161, 0.805, 0.3206, 0.5204, 0.6426, 0.4855, 0.6707, 0.5142, 0.6364, 0.9487, 0.5975, 0.992, 0.6214, 0.9868, 0.6265, 0.8531, 0.3508, 0.808, 0.3524, 0.805, 0.3206, 0.8502, 0.3196, 0.5543, 0.6157, 0.5204, 0.6426, 0.5142, 0.6364, 0.5421, 0.6036, 0.8975, 0.3425, 0.8531, 0.3508, 0.8502, 0.3196, 0.8948, 0.3131, 0.5859, 0.5911, 0.5543, 0.6157, 0.5421, 0.6036, 0.5681, 0.5736, 0.9395, 0.3278, 0.8975, 0.3425, 0.8948, 0.3131, 0.9371, 0.3014, 0.6138, 0.5698, 0.5859, 0.5911, 0.5681, 0.5736, 0.5912, 0.5474, 0.9775, 0.3074, 0.9395, 0.3278, 0.9371, 0.3014, 0.9754, 0.2849, 0.637, 0.5525, 0.6138, 0.5698, 0.5912, 0.5474, 0.6104, 0.5262, 0.9891, 0.7152, 1.0, 0.7473, 0.9809, 0.7659, 0.974, 0.7298, 0.7224, 0.3356, 0.6853, 0.3178, 0.6829, 0.2914, 0.7197, 0.3062, 0.7358, 0.8332, 0.8109, 0.8218, 0.8123, 0.8394, 0.7369, 0.8481, 0.9371, 0.3014, 0.8948, 0.3131, 0.8931, 0.2787, 0.9356, 0.2704, 0.5912, 0.5474, 0.5681, 0.5736, 0.5472, 0.5598, 0.5646, 0.5298, 0.9754, 0.2849, 0.9371, 0.3014, 0.9356, 0.2704, 0.9741, 0.2586, 0.6104, 0.5262, 0.5912, 0.5474, 0.5646, 0.5298, 0.5792, 0.5055, 0.974, 0.7298, 0.9809, 0.7659, 0.9581, 0.7796, 0.9561, 0.7405, 0.7197, 0.3062, 0.6829, 0.2914, 0.6814, 0.2604, 0.718, 0.2718, 0.7369, 0.8481, 0.8123, 0.8394, 0.813, 0.8602, 0.7375, 0.8656, 0.761, 0.3161, 0.7197, 0.3062, 0.718, 0.2718, 0.7592, 0.2795, 0.6728, 0.8842, 0.7369, 0.8481, 0.7375, 0.8656, 0.673, 0.8914, 0.805, 0.3206, 0.761, 0.3161, 0.7592, 0.2795, 0.8032, 0.2833, 0.5142, 0.6364, 0.4855, 0.6707, 0.5069, 0.6316, 0.9487, 0.5975, 0.9868, 0.6265, 0.9805, 0.6303, 0.8502, 0.3196, 0.805, 0.3206, 0.8032, 0.2833, 0.8485, 0.2831, 0.5421, 0.6036, 0.5142, 0.6364, 0.5069, 0.6316, 0.5277, 0.5941, 0.8948, 0.3131, 0.8502, 0.3196, 0.8485, 0.2831, 0.8931, 0.2787, 0.5681, 0.5736, 0.5421, 0.6036, 0.5277, 0.5941, 0.5472, 0.5598, 0.673, 0.8914, 0.7375, 0.8656, 0.7375, 0.8849, 0.673, 0.8995, 0.8032, 0.2833, 0.7592, 0.2795, 0.7586, 0.239, 0.8026, 0.242, 0.5069, 0.6316, 0.4855, 0.6707, 0.4987, 0.6282, 0.9487, 0.5975, 0.9805, 0.6303, 0.9734, 0.6325, 0.8485, 0.2831, 0.8032, 0.2833, 0.8026, 0.242, 0.8479, 0.2425, 0.5277, 0.5941, 0.5069, 0.6316, 0.4987, 0.6282, 0.5117, 0.5876, 0.8931, 0.2787, 0.8485, 0.2831, 0.8479, 0.2425, 0.8926, 0.2405, 0.5472, 0.5598, 0.5277, 0.5941, 0.5117, 0.5876, 0.524, 0.5503, 0.9356, 0.2704, 0.8931, 0.2787, 0.8926, 0.2405, 0.9351, 0.236, 0.5646, 0.5298, 0.5472, 0.5598, 0.524, 0.5503, 0.535, 0.5177, 0.9741, 0.2586, 0.9356, 0.2704, 0.9351, 0.236, 0.9737, 0.2293, 0.5792, 0.5055, 0.5646, 0.5298, 0.535, 0.5177, 0.5444, 0.4913, 0.9561, 0.7405, 0.9581, 0.7796, 0.9325, 0.7876, 0.936, 0.7469, 0.718, 0.2718, 0.6814, 0.2604, 0.6808, 0.226, 0.7175, 0.2336, 0.7375, 0.8656, 0.813, 0.8602, 0.813, 0.8832, 0.7375, 0.8849, 0.7592, 0.2795, 0.718, 0.2718, 0.7175, 0.2336, 0.7586, 0.239, 0.535, 0.5177, 0.524, 0.5503, 0.4993, 0.5454, 0.5036, 0.5116, 0.9737, 0.2293, 0.9351, 0.236, 0.9356, 0.1996, 0.9741, 0.1983, 0.6808, 0.226, 0.6501, 0.2165, 0.6506, 0.1855, 0.6814, 0.1895, 0.936, 0.7469, 0.9325, 0.7876, 0.9051, 0.7899, 0.9145, 0.7486, 0.7175, 0.2336, 0.6808, 0.226, 0.6814, 0.1895, 0.718, 0.193, 0.7375, 0.8849, 0.813, 0.8832, 0.8123, 0.9075, 0.7369, 0.9054, 0.7586, 0.239, 0.7175, 0.2336, 0.718, 0.193, 0.7592, 0.1959, 0.9734, 0.6325, 0.965, 0.7071, 0.9469, 0.7086, 0.9659, 0.6331, 0.8026, 0.242, 0.7586, 0.239, 0.7592, 0.1959, 0.8032, 0.1981, 0.4987, 0.6282, 0.4855, 0.6707, 0.49, 0.6265, 0.9487, 0.5975, 0.9734, 0.6325, 0.9659, 0.6331, 0.8479, 0.2425, 0.8026, 0.242, 0.8032, 0.1981, 0.8485, 0.1995, 0.5117, 0.5876, 0.4987, 0.6282, 0.49, 0.6265, 0.4947, 0.5842, 0.8926, 0.2405, 0.8479, 0.2425, 0.8485, 0.1995, 0.8931, 0.1999, 0.524, 0.5503, 0.5117, 0.5876, 0.4947, 0.5842, 0.4993, 0.5454, 0.9351, 0.236, 0.8926, 0.2405, 0.8931, 0.1999, 0.9356, 0.1996, 0.8032, 0.1981, 0.7592, 0.1959, 0.761, 0.1521, 0.805, 0.1534, 0.49, 0.6265, 0.4855, 0.6707, 0.4812, 0.6265, 0.3244, 0.5641, 0.2939, 0.5641, 0.2951, 0.5554, 0.8485, 0.1995, 0.8032, 0.1981, 0.805, 0.1534, 0.8502, 0.1556, 0.4947, 0.5842, 0.49, 0.6265, 0.4812, 0.6265, 0.4774, 0.5842, 0.8931, 0.1999, 0.8485, 0.1995, 0.8502, 0.1556, 0.8948, 0.1587, 0.4993, 0.5454, 0.4947, 0.5842, 0.4774, 0.5842, 0.4741, 0.5454, 0.9356, 0.1996, 0.8931, 0.1999, 0.8948, 0.1587, 0.9371, 0.1624, 0.5036, 0.5116, 0.4993, 0.5454, 0.4741, 0.5454, 0.4716, 0.5116, 0.9741, 0.1983, 0.9356, 0.1996, 0.9371, 0.1624, 0.9754, 0.1667, 0.6814, 0.1895, 0.6506, 0.1855, 0.6518, 0.1539, 0.6829, 0.1524, 0.9145, 0.7486, 0.9051, 0.7899, 0.877, 0.7862, 0.8924, 0.7457, 0.718, 0.193, 0.6814, 0.1895, 0.6829, 0.1524, 0.7197, 0.1518, 0.7369, 0.9054, 0.8123, 0.9075, 0.8109, 0.9323, 0.7358, 0.9263, 0.7592, 0.1959, 0.718, 0.193, 0.7197, 0.1518, 0.761, 0.1521, 0.9659, 0.6331, 0.9469, 0.7086, 0.9282, 0.7062, 0.9581, 0.6321, 0.9754, 0.1667, 0.9371, 0.1624, 0.9395, 0.126, 0.9775, 0.1357, 0.6829, 0.1524, 0.6518, 0.1539, 0.6539, 0.123, 0.6853, 0.116, 0.8924, 0.7457, 0.877, 0.7862, 0.8491, 0.7767, 0.8705, 0.7383, 0.7197, 0.1518, 0.6829, 0.1524, 0.6853, 0.116, 0.7224, 0.1113, 0.7358, 0.9263, 0.8109, 0.9323, 0.809, 0.9566, 0.7341, 0.9468, 0.761, 0.1521, 0.7197, 0.1518, 0.7224, 0.1113, 0.7638, 0.1092, 0.9581, 0.6321, 0.9282, 0.7062, 0.9098, 0.6999, 0.9504, 0.6295, 0.805, 0.1534, 0.761, 0.1521, 0.7638, 0.1092, 0.808, 0.1096, 0.4812, 0.6265, 0.4855, 0.6707, 0.4726, 0.6282, 0.3244, 0.5641, 0.2951, 0.5554, 0.2966, 0.547, 0.8502, 0.1556, 0.805, 0.1534, 0.808, 0.1096, 0.8531, 0.1127, 0.4774, 0.5842, 0.4812, 0.6265, 0.4726, 0.6282, 0.4604, 0.5876, 0.8948, 0.1587, 0.8502, 0.1556, 0.8531, 0.1127, 0.8975, 0.1182, 0.4741, 0.5454, 0.4774, 0.5842, 0.4604, 0.5876, 0.4495, 0.5503, 0.9371, 0.1624, 0.8948, 0.1587, 0.8975, 0.1182, 0.9395, 0.126, 0.4716, 0.5116, 0.4741, 0.5454, 0.4495, 0.5503, 0.4402, 0.5177, 0.3244, 0.5641, 0.2966, 0.547, 0.2982, 0.5391, 0.8531, 0.1127, 0.808, 0.1096, 0.8119, 0.06845, 0.857, 0.0723, 0.4604, 0.5876, 0.4726, 0.6282, 0.4644, 0.6316, 0.4444, 0.5941, 0.8975, 0.1182, 0.8531, 0.1127, 0.857, 0.0723, 0.9012, 0.08016, 0.4495, 0.5503, 0.4604, 0.5876, 0.4444, 0.5941, 0.4262, 0.5598, 0.9395, 0.126, 0.8975, 0.1182, 0.9012, 0.08016, 0.9428, 0.09175, 0.4402, 0.5177, 0.4495, 0.5503, 0.4262, 0.5598, 0.4106, 0.5298, 0.8491, 0.7767, 0.8261, 0.8115, 0.795, 0.7939, 0.8227, 0.7618, 0.6853, 0.116, 0.6539, 0.123, 0.6567, 0.09385, 0.6886, 0.08172, 0.8705, 0.7383, 0.8491, 0.7767, 0.8227, 0.7618, 0.8497, 0.7265, 0.7224, 0.1113, 0.6853, 0.116, 0.6886, 0.08172, 0.7261, 0.07326, 0.7341, 0.9468, 0.809, 0.9566, 0.8064, 0.9795, 0.732, 0.966, 0.7638, 0.1092, 0.7224, 0.1113, 0.7261, 0.07326, 0.7677, 0.06877, 0.9504, 0.6295, 0.9098, 0.6999, 0.8923, 0.69, 0.9431, 0.6254, 0.808, 0.1096, 0.7638, 0.1092, 0.7677, 0.06877, 0.8119, 0.06845, 0.4726, 0.6282, 0.4855, 0.6707, 0.4644, 0.6316, 0.8497, 0.7265, 0.8227, 0.7618, 0.7986, 0.742, 0.8308, 0.711, 0.7261, 0.07326, 0.6886, 0.08172, 0.6926, 0.05094, 0.7305, 0.03905, 0.732, 0.966, 0.8064, 0.9795, 0.8034, 1.0, 0.7295, 0.9833, 0.7677, 0.06877, 0.7261, 0.07326, 0.7305, 0.03905, 0.7724, 0.03246, 0.9431, 0.6254, 0.8923, 0.69, 0.8764, 0.677, 0.9365, 0.6199, 0.8119, 0.06845, 0.7677, 0.06877, 0.7724, 0.03246, 0.8167, 0.03143, 0.4644, 0.6316, 0.4855, 0.6707, 0.457, 0.6364, 0.3244, 0.5641, 0.2982, 0.5391, 0.2999, 0.532, 0.857, 0.0723, 0.8119, 0.06845, 0.8167, 0.03143, 0.8617, 0.03599, 0.4444, 0.5941, 0.4644, 0.6316, 0.457, 0.6364, 0.43, 0.6036, 0.9012, 0.08016, 0.857, 0.0723, 0.8617, 0.03599, 0.9056, 0.04596, 0.4262, 0.5598, 0.4444, 0.5941, 0.43, 0.6036, 0.4053, 0.5736, 0.795, 0.7939, 0.7679, 0.8218, 0.7365, 0.7959, 0.7668, 0.7707, 0.4106, 0.5298, 0.4262, 0.5598, 0.4053, 0.5736, 0.384, 0.5474, 0.8227, 0.7618, 0.795, 0.7939, 0.7668, 0.7707, 0.7986, 0.742, 0.3982, 0.5055, 0.4106, 0.5298, 0.384, 0.5474, 0.3669, 0.5262, 0.43, 0.6036, 0.457, 0.6364, 0.4508, 0.6426, 0.4177, 0.6157, 0.7365, 0.7959, 0.7089, 0.8168, 0.6802, 0.7837, 0.7094, 0.7647, 0.4053, 0.5736, 0.43, 0.6036, 0.4177, 0.6157, 0.3875, 0.5911, 0.7668, 0.7707, 0.7365, 0.7959, 0.7094, 0.7647, 0.7424, 0.7426, 0.384, 0.5474, 0.4053, 0.5736, 0.3875, 0.5911, 0.3614, 0.5698, 0.7986, 0.742, 0.7668, 0.7707, 0.7424, 0.7426, 0.7779, 0.7181, 0.3669, 0.5262, 0.384, 0.5474, 0.3614, 0.5698, 0.3402, 0.5525, 0.8308, 0.711, 0.7986, 0.742, 0.7779, 0.7181, 0.8146, 0.6923, 0.2186, 0.5053, 0.259, 0.5216, 0.2581, 0.5478, 0.2175, 0.5345, 0.8764, 0.677, 0.8308, 0.711, 0.8146, 0.6923, 0.8627, 0.6612, 0.175, 0.4952, 0.2186, 0.5053, 0.2175, 0.5345, 0.1739, 0.5262, 0.9365, 0.6199, 0.8764, 0.677, 0.8627, 0.6612, 0.9308, 0.6133, 0.1299, 0.4918, 0.175, 0.4952, 0.1739, 0.5262, 0.1287, 0.5235, 0.457, 0.6364, 0.4855, 0.6707, 0.4508, 0.6426, 0.9487, 0.5975, 0.9365, 0.6199, 0.9308, 0.6133, 0.8617, 0.03599, 0.8167, 0.03143, 0.8222, 0.0, 0.8671, 0.005161, 0.2175, 0.5345, 0.2581, 0.5478, 0.2573, 0.5788, 0.2167, 0.5688, 0.8139, 0.8345, 0.8866, 0.8218, 0.8861, 0.8424, 0.8135, 0.8519, 0.1739, 0.5262, 0.2175, 0.5345, 0.2167, 0.5688, 0.173, 0.5627, 0.9308, 0.6133, 0.8627, 0.6612, 0.8517, 0.6433, 0.9262, 0.6059, 0.1287, 0.5235, 0.1739, 0.5262, 0.173, 0.5627, 0.1278, 0.5606, 0.4508, 0.6426, 0.4855, 0.6707, 0.4459, 0.6498, 0.3243, 0.4918, 0.3243, 0.532, 0.3186, 0.5274, 0.0838, 0.5262, 0.1287, 0.5235, 0.1278, 0.5606, 0.08289, 0.5627, 0.4177, 0.6157, 0.4508, 0.6426, 0.4459, 0.6498, 0.4081, 0.6299, 0.04087, 0.5345, 0.0838, 0.5262, 0.08289, 0.5627, 0.04002, 0.5688, 0.3875, 0.5911, 0.4177, 0.6157, 0.4081, 0.6299, 0.3736, 0.6118, 0.7424, 0.7426, 0.7094, 0.7647, 0.6878, 0.7294, 0.7229, 0.7108, 0.3614, 0.5698, 0.3875, 0.5911, 0.3736, 0.6118, 0.3436, 0.5961, 0.7779, 0.7181, 0.7424, 0.7426, 0.7229, 0.7108, 0.7613, 0.6911, 0.2581, 0.5478, 0.2939, 0.5658, 0.2932, 0.5921, 0.2573, 0.5788, 0.8146, 0.6923, 0.7779, 0.7181, 0.7613, 0.6911, 0.8015, 0.671, 0.04002, 0.5688, 0.08289, 0.5627, 0.08227, 0.6032, 0.03943, 0.607, 0.3736, 0.6118, 0.4081, 0.6299, 0.4015, 0.6457, 0.3639, 0.6347, 0.7229, 0.7108, 0.6878, 0.7294, 0.6723, 0.6913, 0.709, 0.6765, 0.3436, 0.5961, 0.3736, 0.6118, 0.3639, 0.6347, 0.3313, 0.6253, 0.7613, 0.6911, 0.7229, 0.7108, 0.709, 0.6765, 0.7495, 0.6619, 0.2573, 0.5788, 0.2932, 0.5921, 0.2928, 0.6213, 0.2568, 0.6131, 0.8015, 0.671, 0.7613, 0.6911, 0.7495, 0.6619, 0.7922, 0.6481, 0.2167, 0.5688, 0.2573, 0.5788, 0.2568, 0.6131, 0.2161, 0.607, 0.8135, 0.8519, 0.8861, 0.8424, 0.8858, 0.8654, 0.8132, 0.8712, 0.173, 0.5627, 0.2167, 0.5688, 0.2161, 0.607, 0.1723, 0.6032, 0.9262, 0.6059, 0.8517, 0.6433, 0.8439, 0.624, 0.9229, 0.5978, 0.1278, 0.5606, 0.173, 0.5627, 0.1723, 0.6032, 0.1271, 0.6019, 0.4459, 0.6498, 0.4855, 0.6707, 0.4425, 0.6579, 0.3243, 0.4918, 0.3186, 0.5274, 0.3125, 0.522, 0.08289, 0.5627, 0.1278, 0.5606, 0.1271, 0.6019, 0.08227, 0.6032, 0.4081, 0.6299, 0.4459, 0.6498, 0.4425, 0.6579, 0.4015, 0.6457, 0.8132, 0.8712, 0.8858, 0.8654, 0.8856, 0.8897, 0.813, 0.8917, 0.1723, 0.6032, 0.2161, 0.607, 0.2158, 0.6475, 0.172, 0.6462, 0.9229, 0.5978, 0.8439, 0.624, 0.8396, 0.604, 0.9211, 0.5895, 0.1271, 0.6019, 0.1723, 0.6032, 0.172, 0.6462, 0.1268, 0.6458, 0.4425, 0.6579, 0.4855, 0.6707, 0.4408, 0.6665, 0.3243, 0.4918, 0.3125, 0.522, 0.3062, 0.5161, 0.08227, 0.6032, 0.1271, 0.6019, 0.1268, 0.6458, 0.08195, 0.6462, 0.4015, 0.6457, 0.4425, 0.6579, 0.4408, 0.6665, 0.3981, 0.6625, 0.03943, 0.607, 0.08227, 0.6032, 0.08195, 0.6462, 0.03913, 0.6475, 0.3639, 0.6347, 0.4015, 0.6457, 0.3981, 0.6625, 0.359, 0.6591, 0.0002709, 0.6131, 0.03943, 0.607, 0.03913, 0.6475, 2.87e-08, 0.6496, 0.3313, 0.6253, 0.3639, 0.6347, 0.359, 0.6591, 0.325, 0.6563, 0.7495, 0.6619, 0.709, 0.6765, 0.7012, 0.641, 0.7429, 0.6317, 0.2568, 0.6131, 0.2928, 0.6213, 0.2925, 0.6524, 0.2565, 0.6496, 0.7922, 0.6481, 0.7495, 0.6619, 0.7429, 0.6317, 0.7871, 0.6243, 0.2161, 0.607, 0.2568, 0.6131, 0.2565, 0.6496, 0.2158, 0.6475, 0.359, 0.6591, 0.3981, 0.6625, 0.3981, 0.6796, 0.359, 0.6839, 2.87e-08, 0.6496, 0.03913, 0.6475, 0.03913, 0.6888, 0.0, 0.6868, 0.325, 0.6563, 0.359, 0.6591, 0.359, 0.6839, 0.325, 0.6879, 0.7429, 0.6317, 0.7012, 0.641, 0.6999, 0.6056, 0.7418, 0.6016, 0.2565, 0.6496, 0.2925, 0.6524, 0.2925, 0.684, 0.2565, 0.6868, 0.7871, 0.6243, 0.7429, 0.6317, 0.7418, 0.6016, 0.7862, 0.6007, 0.2158, 0.6475, 0.2565, 0.6496, 0.2565, 0.6868, 0.2158, 0.6888, 0.813, 0.8917, 0.8856, 0.8897, 0.8856, 0.9146, 0.813, 0.9126, 0.172, 0.6462, 0.2158, 0.6475, 0.2158, 0.6888, 0.172, 0.6901, 0.9211, 0.5895, 0.8396, 0.604, 0.8388, 0.5841, 0.9208, 0.5812, 0.1268, 0.6458, 0.172, 0.6462, 0.172, 0.6901, 0.1268, 0.6905, 0.4408, 0.6665, 0.4855, 0.6707, 0.4408, 0.6752, 0.3243, 0.4918, 0.3062, 0.5161, 0.2999, 0.51, 0.08195, 0.6462, 0.1268, 0.6458, 0.1268, 0.6905, 0.08195, 0.6901, 0.3981, 0.6625, 0.4408, 0.6665, 0.4408, 0.6752, 0.3981, 0.6796, 0.03913, 0.6475, 0.08195, 0.6462, 0.08195, 0.6901, 0.03913, 0.6888, 0.172, 0.6901, 0.2158, 0.6888, 0.2161, 0.7293, 0.1723, 0.7331, 0.9208, 0.5812, 0.8388, 0.5841, 0.8417, 0.5651, 0.922, 0.5733, 0.1268, 0.6905, 0.172, 0.6901, 0.1723, 0.7331, 0.1271, 0.7344, 0.4408, 0.6752, 0.4855, 0.6707, 0.4425, 0.6837, 0.3243, 0.4918, 0.2999, 0.51, 0.2939, 0.5038, 0.08195, 0.6901, 0.1268, 0.6905, 0.1271, 0.7344, 0.08227, 0.7331, 0.3981, 0.6796, 0.4408, 0.6752, 0.4425, 0.6837, 0.4014, 0.6964, 0.03913, 0.6888, 0.08195, 0.6901, 0.08227, 0.7331, 0.03943, 0.7293, 0.359, 0.6839, 0.3981, 0.6796, 0.4014, 0.6964, 0.3639, 0.7083, 0.0, 0.6868, 0.03913, 0.6888, 0.03943, 0.7293, 0.0002709, 0.7232, 0.325, 0.6879, 0.359, 0.6839, 0.3639, 0.7083, 0.3312, 0.7189, 0.7418, 0.6016, 0.6999, 0.6056, 0.7051, 0.5718, 0.7462, 0.5729, 0.2565, 0.6868, 0.2925, 0.684, 0.2928, 0.715, 0.2568, 0.7232, 0.7862, 0.6007, 0.7418, 0.6016, 0.7462, 0.5729, 0.7896, 0.5781, 0.2158, 0.6888, 0.2565, 0.6868, 0.2568, 0.7232, 0.2161, 0.7293, 0.813, 0.9126, 0.8856, 0.9146, 0.8858, 0.939, 0.8132, 0.9331, 0.0002709, 0.7232, 0.03943, 0.7293, 0.04002, 0.7675, 0.0008024, 0.7576, 0.3312, 0.7189, 0.3639, 0.7083, 0.3735, 0.7312, 0.3435, 0.7481, 0.7462, 0.5729, 0.7051, 0.5718, 0.7165, 0.5408, 0.7559, 0.5465, 0.2568, 0.7232, 0.2928, 0.715, 0.2932, 0.7442, 0.2573, 0.7576, 0.7896, 0.5781, 0.7462, 0.5729, 0.7559, 0.5465, 0.7973, 0.5574, 0.2161, 0.7293, 0.2568, 0.7232, 0.2573, 0.7576, 0.2167, 0.7675, 0.8132, 0.9331, 0.8858, 0.939, 0.8861, 0.9619, 0.8135, 0.9525, 0.1723, 0.7331, 0.2161, 0.7293, 0.2167, 0.7675, 0.173, 0.7736, 0.922, 0.5733, 0.8417, 0.5651, 0.8482, 0.5476, 0.9247, 0.566, 0.1271, 0.7344, 0.1723, 0.7331, 0.173, 0.7736, 0.1278, 0.7757, 0.4425, 0.6837, 0.4855, 0.6707, 0.4459, 0.6918, 0.9487, 0.5975, 0.922, 0.5733, 0.9247, 0.566, 0.08227, 0.7331, 0.1271, 0.7344, 0.1278, 0.7757, 0.08289, 0.7736, 0.4014, 0.6964, 0.4425, 0.6837, 0.4459, 0.6918, 0.4081, 0.7122, 0.03943, 0.7293, 0.08227, 0.7331, 0.08289, 0.7736, 0.04002, 0.7675, 0.3639, 0.7083, 0.4014, 0.6964, 0.4081, 0.7122, 0.3735, 0.7312, 0.9247, 0.566, 0.8482, 0.5476, 0.8579, 0.5325, 0.9288, 0.5597, 0.1278, 0.7757, 0.173, 0.7736, 0.1739, 0.8101, 0.1287, 0.8129, 0.4459, 0.6918, 0.4855, 0.6707, 0.4508, 0.699, 0.9487, 0.5975, 0.9247, 0.566, 0.9288, 0.5597, 0.08289, 0.7736, 0.1278, 0.7757, 0.1287, 0.8129, 0.0838, 0.8101, 0.4081, 0.7122, 0.4459, 0.6918, 0.4508, 0.699, 0.4177, 0.7264, 0.04002, 0.7675, 0.08289, 0.7736, 0.0838, 0.8101, 0.04087, 0.8019, 0.3735, 0.7312, 0.4081, 0.7122, 0.4177, 0.7264, 0.3874, 0.7519, 0.0008024, 0.7576, 0.04002, 0.7675, 0.04087, 0.8019, 0.001574, 0.7885, 0.3435, 0.7481, 0.3735, 0.7312, 0.3874, 0.7519, 0.3612, 0.7744, 0.7559, 0.5465, 0.7165, 0.5408, 0.7338, 0.5138, 0.7706, 0.5236, 0.2573, 0.7576, 0.2932, 0.7442, 0.2939, 0.7705, 0.2581, 0.7885, 0.7973, 0.5574, 0.7559, 0.5465, 0.7706, 0.5236, 0.8088, 0.5394, 0.2167, 0.7675, 0.2573, 0.7576, 0.2581, 0.7885, 0.2175, 0.8019, 0.8135, 0.9525, 0.8861, 0.9619, 0.8866, 0.9826, 0.8139, 0.9699, 0.173, 0.7736, 0.2167, 0.7675, 0.2175, 0.8019, 0.1739, 0.8101, 0.05447, 0.3293, 0.03178, 0.2929, 0.05836, 0.2891, 0.07707, 0.326, 0.3401, 0.7931, 0.3612, 0.7744, 0.3839, 0.7967, 0.3667, 0.8194, 0.8088, 0.5394, 0.7706, 0.5236, 0.7897, 0.5049, 0.8238, 0.5247, 0.2175, 0.8019, 0.2581, 0.7885, 0.259, 0.8148, 0.2186, 0.8311, 0.09858, 0.4332, 0.08193, 0.3599, 0.09969, 0.3574, 0.1135, 0.4311, 0.1739, 0.8101, 0.2175, 0.8019, 0.2186, 0.8311, 0.175, 0.8411, 0.9288, 0.5597, 0.8579, 0.5325, 0.8705, 0.5201, 0.934, 0.5545, 0.1287, 0.8129, 0.1739, 0.8101, 0.175, 0.8411, 0.1299, 0.8445, 0.4508, 0.699, 0.4855, 0.6707, 0.457, 0.7052, 0.9487, 0.5975, 0.9288, 0.5597, 0.934, 0.5545, 0.004015, 0.2089, 0.0, 0.1645, 0.03196, 0.1599, 0.03536, 0.2044, 0.4177, 0.7264, 0.4508, 0.699, 0.457, 0.7052, 0.4299, 0.7385, 0.01475, 0.2523, 0.004015, 0.2089, 0.03536, 0.2044, 0.04428, 0.248, 0.3874, 0.7519, 0.4177, 0.7264, 0.4299, 0.7385, 0.4052, 0.7694, 0.03178, 0.2929, 0.01475, 0.2523, 0.04428, 0.248, 0.05836, 0.2891, 0.3612, 0.7744, 0.3874, 0.7519, 0.4052, 0.7694, 0.3839, 0.7967, 0.457, 0.7052, 0.4855, 0.6707, 0.4643, 0.7101, 0.9487, 0.5975, 0.934, 0.5545, 0.9403, 0.5508, 0.03536, 0.2044, 0.03196, 0.1599, 0.06957, 0.1561, 0.07225, 0.2007, 0.4299, 0.7385, 0.457, 0.7052, 0.4643, 0.7101, 0.4443, 0.7481, 0.04428, 0.248, 0.03536, 0.2044, 0.07225, 0.2007, 0.07902, 0.2446, 0.4052, 0.7694, 0.4299, 0.7385, 0.4443, 0.7481, 0.4261, 0.7832, 0.05836, 0.2891, 0.04428, 0.248, 0.07902, 0.2446, 0.08963, 0.286, 0.3839, 0.7967, 0.4052, 0.7694, 0.4261, 0.7832, 0.4105, 0.8143, 0.07707, 0.326, 0.05836, 0.2891, 0.08963, 0.286, 0.1037, 0.3234, 0.3667, 0.8194, 0.3839, 0.7967, 0.4105, 0.8143, 0.398, 0.84, 0.8238, 0.5247, 0.7897, 0.5049, 0.8125, 0.4913, 0.8417, 0.514, 0.042, 0.07498, 0.05506, 0.03786, 0.08633, 0.03474, 0.07675, 0.07151, 0.1135, 0.4311, 0.09969, 0.3574, 0.1206, 0.3553, 0.1311, 0.4293, 0.0342, 0.1162, 0.042, 0.07498, 0.07675, 0.07151, 0.07109, 0.1125, 0.1543, 0.4918, 0.1135, 0.4311, 0.1311, 0.4293, 0.1616, 0.4911, 0.03196, 0.1599, 0.0342, 0.1162, 0.07109, 0.1125, 0.06957, 0.1561, 0.398, 0.84, 0.4105, 0.8143, 0.44, 0.8264, 0.4327, 0.8542, 0.1206, 0.3553, 0.1037, 0.3234, 0.1332, 0.3214, 0.1438, 0.3537, 0.07675, 0.07151, 0.08633, 0.03474, 0.1211, 0.03242, 0.1154, 0.06893, 0.1311, 0.4293, 0.1206, 0.3553, 0.1438, 0.3537, 0.1507, 0.428, 0.07109, 0.1125, 0.07675, 0.07151, 0.1154, 0.06893, 0.1121, 0.1098, 0.1616, 0.4911, 0.1311, 0.4293, 0.1507, 0.428, 0.1698, 0.4906, 0.06957, 0.1561, 0.07109, 0.1125, 0.1121, 0.1098, 0.1114, 0.1533, 0.4643, 0.7101, 0.4855, 0.6707, 0.4725, 0.7134, 0.9487, 0.5975, 0.9403, 0.5508, 0.9474, 0.5485, 0.07225, 0.2007, 0.06957, 0.1561, 0.1114, 0.1533, 0.1132, 0.198, 0.4443, 0.7481, 0.4643, 0.7101, 0.4725, 0.7134, 0.4603, 0.7546, 0.07902, 0.2446, 0.07225, 0.2007, 0.1132, 0.198, 0.1176, 0.242, 0.4261, 0.7832, 0.4443, 0.7481, 0.4603, 0.7546, 0.4493, 0.7928, 0.08963, 0.286, 0.07902, 0.2446, 0.1176, 0.242, 0.1244, 0.2837, 0.4105, 0.8143, 0.4261, 0.7832, 0.4493, 0.7928, 0.44, 0.8264, 0.1037, 0.3234, 0.08963, 0.286, 0.1244, 0.2837, 0.1332, 0.3214, 0.1132, 0.198, 0.1114, 0.1533, 0.1558, 0.1516, 0.1568, 0.1963, 0.4603, 0.7546, 0.4725, 0.7134, 0.4812, 0.7151, 0.4773, 0.7579, 0.1176, 0.242, 0.1132, 0.198, 0.1568, 0.1963, 0.1587, 0.2404, 0.4493, 0.7928, 0.4603, 0.7546, 0.4773, 0.7579, 0.474, 0.7976, 0.1244, 0.2837, 0.1176, 0.242, 0.1587, 0.2404, 0.1613, 0.2822, 0.44, 0.8264, 0.4493, 0.7928, 0.474, 0.7976, 0.4714, 0.8326, 0.1332, 0.3214, 0.1244, 0.2837, 0.1613, 0.2822, 0.1646, 0.3202, 0.1211, 0.03242, 0.129, 0.001625, 0.1604, 0.0004101, 0.158, 0.03099, 0.1438, 0.3537, 0.1332, 0.3214, 0.1646, 0.3202, 0.1685, 0.3528, 0.1154, 0.06893, 0.1211, 0.03242, 0.158, 0.03099, 0.1564, 0.06735, 0.1507, 0.428, 0.1438, 0.3537, 0.1685, 0.3528, 0.1714, 0.4272, 0.1121, 0.1098, 0.1154, 0.06893, 0.1564, 0.06735, 0.1556, 0.1081, 0.1698, 0.4906, 0.1507, 0.428, 0.1714, 0.4272, 0.1784, 0.4902, 0.1114, 0.1533, 0.1121, 0.1098, 0.1556, 0.1081, 0.1558, 0.1516, 0.4725, 0.7134, 0.4855, 0.6707, 0.4812, 0.7151, 0.9487, 0.5975, 0.9474, 0.5485, 0.9549, 0.5479, 0.1685, 0.3528, 0.1646, 0.3202, 0.1966, 0.3198, 0.1936, 0.3525, 0.1564, 0.06735, 0.158, 0.03099, 0.1956, 0.03051, 0.1982, 0.06681, 0.1714, 0.4272, 0.1685, 0.3528, 0.1936, 0.3525, 0.1926, 0.4269, 0.1556, 0.1081, 0.1564, 0.06735, 0.1982, 0.06681, 0.2, 0.1075, 0.1784, 0.4902, 0.1714, 0.4272, 0.1926, 0.4269, 0.1873, 0.4901, 0.1558, 0.1516, 0.1556, 0.1081, 0.2, 0.1075, 0.201, 0.151, 0.4812, 0.7151, 0.4855, 0.6707, 0.49, 0.7151, 0.9487, 0.5975, 0.9549, 0.5479, 0.9627, 0.5489, 0.1568, 0.1963, 0.1558, 0.1516, 0.201, 0.151, 0.2012, 0.1957, 0.4773, 0.7579, 0.4812, 0.7151, 0.49, 0.7151, 0.4946, 0.7579, 0.1587, 0.2404, 0.1568, 0.1963, 0.2012, 0.1957, 0.2005, 0.2399, 0.474, 0.7976, 0.4773, 0.7579, 0.4946, 0.7579, 0.4991, 0.7976, 0.1613, 0.2822, 0.1587, 0.2404, 0.2005, 0.2399, 0.1989, 0.2817, 0.4714, 0.8326, 0.474, 0.7976, 0.4991, 0.7976, 0.5034, 0.8326, 0.1646, 0.3202, 0.1613, 0.2822, 0.1989, 0.2817, 0.1966, 0.3198, 0.158, 0.03099, 0.1604, 0.0004101, 0.1924, 0.0, 0.1956, 0.03051, 0.4946, 0.7579, 0.49, 0.7151, 0.4987, 0.7134, 0.5116, 0.7546, 0.2005, 0.2399, 0.2012, 0.1957, 0.2448, 0.1963, 0.2415, 0.2404, 0.4991, 0.7976, 0.4946, 0.7579, 0.5116, 0.7546, 0.5238, 0.7928, 0.1989, 0.2817, 0.2005, 0.2399, 0.2415, 0.2404, 0.2359, 0.2822, 0.5034, 0.8326, 0.4991, 0.7976, 0.5238, 0.7928, 0.5348, 0.8264, 0.1966, 0.3198, 0.1989, 0.2817, 0.2359, 0.2822, 0.228, 0.3202, 0.1956, 0.03051, 0.1924, 0.0, 0.2238, 0.0004101, 0.2326, 0.03099, 0.1936, 0.3525, 0.1966, 0.3198, 0.228, 0.3202, 0.2183, 0.3528, 0.1982, 0.06681, 0.1956, 0.03051, 0.2326, 0.03099, 0.2393, 0.06735, 0.1926, 0.4269, 0.1936, 0.3525, 0.2183, 0.3528, 0.2134, 0.4272, 0.2, 0.1075, 0.1982, 0.06681, 0.2393, 0.06735, 0.2436, 0.1081, 0.1873, 0.4901, 0.1926, 0.4269, 0.2134, 0.4272, 0.1959, 0.4902, 0.201, 0.151, 0.2, 0.1075, 0.2436, 0.1081, 0.2455, 0.1516, 0.49, 0.7151, 0.4855, 0.6707, 0.4987, 0.7134, 0.9487, 0.5975, 0.9627, 0.5489, 0.9704, 0.5516, 0.2012, 0.1957, 0.201, 0.151, 0.2455, 0.1516, 0.2448, 0.1963, 0.2393, 0.06735, 0.2326, 0.03099, 0.2674, 0.03242, 0.2779, 0.06893, 0.2134, 0.4272, 0.2183, 0.3528, 0.2416, 0.3537, 0.233, 0.428, 0.2436, 0.1081, 0.2393, 0.06735, 0.2779, 0.06893, 0.2847, 0.1098, 0.1959, 0.4902, 0.2134, 0.4272, 0.233, 0.428, 0.2041, 0.4906, 0.2455, 0.1516, 0.2436, 0.1081, 0.2847, 0.1098, 0.2873, 0.1533, 0.4987, 0.7134, 0.4855, 0.6707, 0.5068, 0.7101, 0.9487, 0.5975, 0.9704, 0.5516, 0.9777, 0.5557, 0.2448, 0.1963, 0.2455, 0.1516, 0.2873, 0.1533, 0.2858, 0.198, 0.5116, 0.7546, 0.4987, 0.7134, 0.5068, 0.7101, 0.5276, 0.7481, 0.2415, 0.2404, 0.2448, 0.1963, 0.2858, 0.198, 0.2802, 0.242, 0.5238, 0.7928, 0.5116, 0.7546, 0.5276, 0.7481, 0.547, 0.7832, 0.2359, 0.2822, 0.2415, 0.2404, 0.2802, 0.242, 0.2707, 0.2837, 0.5348, 0.8264, 0.5238, 0.7928, 0.547, 0.7832, 0.5644, 0.8143, 0.228, 0.3202, 0.2359, 0.2822, 0.2707, 0.2837, 0.2576, 0.3214, 0.5442, 0.8542, 0.5348, 0.8264, 0.5644, 0.8143, 0.579, 0.84, 0.2183, 0.3528, 0.228, 0.3202, 0.2576, 0.3214, 0.2416, 0.3537, 0.2802, 0.242, 0.2858, 0.198, 0.3228, 0.2007, 0.315, 0.2446, 0.547, 0.7832, 0.5276, 0.7481, 0.542, 0.7385, 0.568, 0.7694, 0.2707, 0.2837, 0.2802, 0.242, 0.315, 0.2446, 0.302, 0.286, 0.5644, 0.8143, 0.547, 0.7832, 0.568, 0.7694, 0.591, 0.7967, 0.2576, 0.3214, 0.2707, 0.2837, 0.302, 0.286, 0.2843, 0.3234, 0.579, 0.84, 0.5644, 0.8143, 0.591, 0.7967, 0.6103, 0.8194, 0.2416, 0.3537, 0.2576, 0.3214, 0.2843, 0.3234, 0.2625, 0.3553, 0.2779, 0.06893, 0.2674, 0.03242, 0.2987, 0.03474, 0.3128, 0.07151, 0.233, 0.428, 0.2416, 0.3537, 0.2625, 0.3553, 0.2506, 0.4293, 0.2847, 0.1098, 0.2779, 0.06893, 0.3128, 0.07151, 0.3216, 0.1125, 0.2041, 0.4906, 0.233, 0.428, 0.2506, 0.4293, 0.2115, 0.4911, 0.2873, 0.1533, 0.2847, 0.1098, 0.3216, 0.1125, 0.325, 0.1561, 0.5068, 0.7101, 0.4855, 0.6707, 0.5142, 0.7052, 0.9487, 0.5975, 0.9777, 0.5557, 0.9843, 0.5611, 0.2858, 0.198, 0.2873, 0.1533, 0.325, 0.1561, 0.3228, 0.2007, 0.5276, 0.7481, 0.5068, 0.7101, 0.5142, 0.7052, 0.542, 0.7385, 0.4201, 0.432, 0.4044, 0.3585, 0.4222, 0.3562, 0.435, 0.43, 0.3285, 0.1182, 0.3386, 0.07689, 0.3682, 0.07305, 0.3599, 0.1141, 0.2115, 0.4911, 0.2506, 0.4293, 0.2656, 0.4311, 0.2177, 0.4918, 0.325, 0.162, 0.3285, 0.1182, 0.3599, 0.1141, 0.357, 0.1578, 0.5142, 0.7052, 0.4855, 0.6707, 0.5204, 0.699, 0.9487, 0.5975, 0.9843, 0.5611, 0.99, 0.5677, 0.3285, 0.2065, 0.325, 0.162, 0.357, 0.1578, 0.3599, 0.2024, 0.542, 0.7385, 0.5142, 0.7052, 0.5204, 0.699, 0.5543, 0.7264, 0.3386, 0.25, 0.3285, 0.2065, 0.3599, 0.2024, 0.3682, 0.2461, 0.568, 0.7694, 0.542, 0.7385, 0.5543, 0.7264, 0.5858, 0.7519, 0.3551, 0.2908, 0.3386, 0.25, 0.3682, 0.2461, 0.3817, 0.2874, 0.591, 0.7967, 0.568, 0.7694, 0.5858, 0.7519, 0.6136, 0.7744, 0.3773, 0.3275, 0.3551, 0.2908, 0.3817, 0.2874, 0.4, 0.3245, 0.6103, 0.8194, 0.591, 0.7967, 0.6136, 0.7744, 0.6369, 0.7931, 0.4044, 0.3585, 0.3773, 0.3275, 0.4, 0.3245, 0.4222, 0.3562, 0.3386, 0.07689, 0.3551, 0.03956, 0.3817, 0.0361, 0.3682, 0.07305, 0.3817, 0.2874, 0.3682, 0.2461, 0.403, 0.2431, 0.413, 0.2846, 0.6136, 0.7744, 0.5858, 0.7519, 0.5997, 0.7312, 0.6314, 0.7481, 0.4, 0.3245, 0.3817, 0.2874, 0.413, 0.2846, 0.4266, 0.3222, 0.6369, 0.7931, 0.6136, 0.7744, 0.6314, 0.7481, 0.6578, 0.7622, 0.4222, 0.3562, 0.4, 0.3245, 0.4266, 0.3222, 0.4431, 0.3543, 0.3682, 0.07305, 0.3817, 0.0361, 0.413, 0.03338, 0.403, 0.07002, 0.435, 0.43, 0.4222, 0.3562, 0.4431, 0.3543, 0.4527, 0.4285, 0.3599, 0.1141, 0.3682, 0.07305, 0.403, 0.07002, 0.3968, 0.1109, 0.475, 0.4913, 0.435, 0.43, 0.4527, 0.4285, 0.4823, 0.4907, 0.357, 0.1578, 0.3599, 0.1141, 0.3968, 0.1109, 0.3947, 0.1545, 0.5204, 0.699, 0.4855, 0.6707, 0.5253, 0.6918, 0.9487, 0.5975, 0.99, 0.5677, 0.9946, 0.5752, 0.3599, 0.2024, 0.357, 0.1578, 0.3947, 0.1545, 0.3968, 0.1992, 0.5543, 0.7264, 0.5204, 0.699, 0.5253, 0.6918, 0.5639, 0.7122, 0.3682, 0.2461, 0.3599, 0.2024, 0.3968, 0.1992, 0.403, 0.2431, 0.5858, 0.7519, 0.5543, 0.7264, 0.5639, 0.7122, 0.5997, 0.7312])
me_sphere.use_remesh_preserve_volume = False
me_sphere.use_remesh_preserve_attributes = False
me_sphere.use_mirror_vertex_groups = False
me_sphere.update()
me_cylinder_001 = bpy.data.meshes.new('Cylinder.001')
me_cylinder_001.from_pydata([(3.974e-08, -1.192e-07, -0.932), (0.8071, -5.96e-08, -0.466), (0.8071, -5.96e-08, 0.466), (-9.251e-08, -5.96e-08, 0.932), (-0.8071, -5.96e-08, 0.466), (-0.8071, -5.96e-08, -0.466), (3.68e-08, 0.1182, -0.7943), (0.6879, 0.1182, -0.3972), (0.6879, 0.1182, 0.3972), (-7.591e-08, 0.1182, 0.7943), (-0.6879, 0.1182, 0.3972), (-0.6879, 0.1182, -0.3972), (3.376e-08, 0.1182, -0.6515), (0.5642, 0.1182, -0.3258), (0.5642, 0.1182, 0.3258), (-5.869e-08, 0.1182, 0.6515), (-0.5642, 0.1182, 0.3258), (-0.5642, 0.1182, -0.3258), (3.505e-08, 0.2573, -0.5107), (0.4423, 0.2573, -0.2554), (0.4423, 0.2573, 0.2554), (-3.742e-08, 0.2573, 0.5107), (-0.4423, 0.2573, 0.2554), (-0.4423, 0.2573, -0.2554), (3.505e-08, 0.153, -0.5107), (0.4423, 0.153, -0.2554), (0.4423, 0.153, 0.2554), (-3.742e-08, 0.153, 0.5107), (-0.4423, 0.153, 0.2554), (-0.4423, 0.153, -0.2554)], [], [(1, 2, 3, 4, 5, 0), (11, 10, 16, 17), (0, 5, 11, 6), (4, 3, 9, 10), (2, 1, 7, 8), (5, 4, 10, 11), (3, 2, 8, 9), (1, 0, 6, 7), (12, 17, 23, 18), (9, 8, 14, 15), (7, 6, 12, 13), (6, 11, 17, 12), (10, 9, 15, 16), (8, 7, 13, 14), (23, 22, 28, 29), (16, 15, 21, 22), (14, 13, 19, 20), (17, 16, 22, 23), (15, 14, 20, 21), (13, 12, 18, 19), (25, 24, 29, 28, 27, 26), (21, 20, 26, 27), (19, 18, 24, 25), (18, 23, 29, 24), (22, 21, 27, 28), (20, 19, 25, 26)])
_uv = me_cylinder_001.uv_layers.new(name='UVMap')
_uv.uv.foreach_set('vector', [0.75, 0.646, 0.5, 0.4845, 0.5, 0.1615, 0.75, 0.0, 1.0, 0.1615, 1.0, 0.4845, 0.4631, 0.4606, 0.25, 0.5983, 0.25, 0.5488, 0.4248, 0.4359, 0.5, 0.1615, 0.5, 0.4845, 0.4631, 0.4606, 0.4631, 0.1854, 0.25, 0.646, 1.846e-08, 0.4845, 0.03693, 0.4606, 0.25, 0.5983, 0.0, 0.1615, 0.25, 0.0, 0.25, 0.04771, 0.03693, 0.1854, 0.5, 0.4845, 0.25, 0.646, 0.25, 0.5983, 0.4631, 0.4606, 1.846e-08, 0.4845, 0.0, 0.1615, 0.03693, 0.1854, 0.03693, 0.4606, 0.25, 0.0, 0.5, 0.1615, 0.4631, 0.1854, 0.25, 0.04771, 0.4248, 0.2101, 0.4248, 0.4359, 0.387, 0.4115, 0.387, 0.2345, 0.03693, 0.4606, 0.03693, 0.1854, 0.07524, 0.2101, 0.07524, 0.4359, 0.25, 0.04771, 0.4631, 0.1854, 0.4248, 0.2101, 0.25, 0.09721, 0.4631, 0.1854, 0.4631, 0.4606, 0.4248, 0.4359, 0.4248, 0.2101, 0.25, 0.5983, 0.03693, 0.4606, 0.07524, 0.4359, 0.25, 0.5488, 0.03693, 0.1854, 0.25, 0.04771, 0.25, 0.09721, 0.07524, 0.2101, 0.3063, 0.9115, 0.3063, 0.7345, 0.3386, 0.7345, 0.3386, 0.9115, 0.25, 0.5488, 0.07524, 0.4359, 0.113, 0.4115, 0.25, 0.5, 0.3817, 0.646, 0.3817, 0.8718, 0.3386, 0.8474, 0.3386, 0.6704, 0.4247, 0.646, 0.4247, 0.8718, 0.3817, 0.8474, 0.3817, 0.6704, 0.07524, 0.4359, 0.07524, 0.2101, 0.113, 0.2345, 0.113, 0.4115, 0.25, 0.09721, 0.4248, 0.2101, 0.387, 0.2345, 0.25, 0.146, 0.137, 1.0, 2.769e-08, 0.9115, 0.0, 0.7345, 0.137, 0.646, 0.274, 0.7345, 0.274, 0.9115, 0.274, 1.0, 0.274, 0.9115, 0.3063, 0.9115, 0.3063, 1.0, 0.274, 0.7345, 0.274, 0.646, 0.3063, 0.646, 0.3063, 0.7345, 0.3063, 1.0, 0.3063, 0.9115, 0.3386, 0.9115, 0.3386, 1.0, 0.3063, 0.7345, 0.3063, 0.646, 0.3386, 0.646, 0.3386, 0.7345, 0.274, 0.9115, 0.274, 0.7345, 0.3063, 0.7345, 0.3063, 0.9115])
me_cylinder_001.use_remesh_preserve_volume = False
me_cylinder_001.use_remesh_preserve_attributes = False
me_cylinder_001.use_mirror_vertex_groups = False
me_cylinder_001.update()

# ---- objects
ob_weapon = bpy.data.objects.new('Weapon', me_sphere)
ob_base = bpy.data.objects.new('Base', me_cylinder_001)
ob_lamp = bpy.data.objects.new('Lamp', light_lamp)
ob_camera = bpy.data.objects.new('Camera', cam_camera)

# ---- transforms, parenting, visibility, modifiers, constraints
ob_weapon.location = (0.02279, 0.171, 1.331)
ob_weapon.rotation_euler = (1.571, -0.0, 0.0)
ob_weapon.lineart.crease_threshold = 0.0
ob_base.location = (0.02279, 0.171, -0.4575)
ob_base.rotation_euler = (1.571, -0.0, 0.0)
ob_base.lineart.crease_threshold = 0.0
ob_lamp.location = (4.099, 1.176, 5.851)
ob_lamp.rotation_euler = (0.6503, 0.05522, 1.866)
ob_lamp.lock_rotations_4d = False
ob_lamp.empty_display_type = 'ARROWS'
ob_lamp.color = (0.0, 0.0, 0.0, 0.0)
ob_lamp.lineart.crease_threshold = 0.0
ob_camera.location = (7.504, -6.337, 5.291)
ob_camera.rotation_euler = (1.109, 0.0, 0.8149)
ob_camera.lock_rotations_4d = False
ob_camera.empty_display_type = 'ARROWS'
ob_camera.color = (0.0, 0.0, 0.0, 0.0)
ob_camera.display_type = 'WIRE'
ob_camera.lineart.crease_threshold = 0.0

# ---- collection membership
col_collection_1.objects.link(ob_weapon)
col_collection_1.objects.link(ob_base)
col_collection_1.objects.link(ob_lamp)
col_collection_1.objects.link(ob_camera)

# ---- scene / render settings (as saved in the file)
scene.camera = ob_camera
scene.frame_start = 1; scene.frame_end = 250; scene.frame_set(1)
scene.render.engine = 'BLENDER_EEVEE_NEXT'
scene.render.resolution_percentage = 50
scene.render.dither_intensity = 0.0
scene.cycles.use_denoising = False
scene.cycles.samples = 128
scene.cycles.sampling_pattern = 'TABULATED_SOBOL'
scene.cycles.use_adaptive_sampling = False
scene.cycles.use_light_tree = False
scene.cycles.blur_glossy = 0.0
scene.cycles.sample_clamp_indirect = 0.0
scene.view_settings.view_transform = 'Standard'
bpy.context.view_layer.update()
